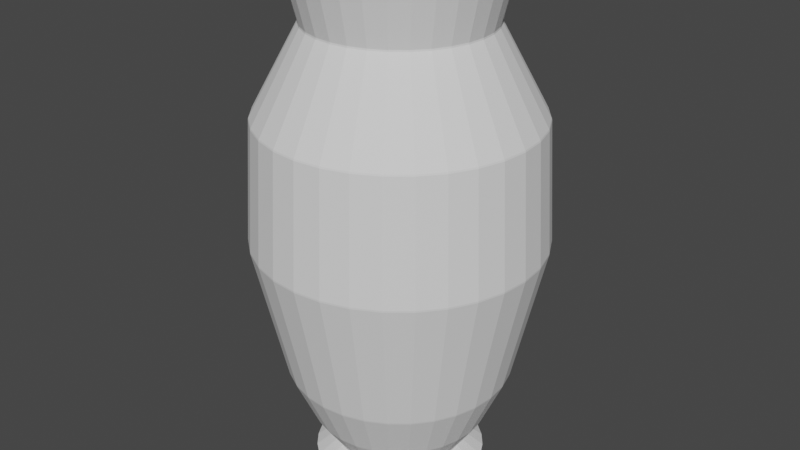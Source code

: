 # Source: Vase1.blend  (saved by Blender 2.83.19; exported with 4.5.12 LTS)
import bpy
from mathutils import Matrix  # noqa: F401  (used for matrix-valued properties, if any)

bpy.ops.wm.read_factory_settings(use_empty=True)
scene = bpy.context.scene
scene.name = 'Scene'

# ---- collections
col_collection = bpy.data.collections.new('Collection'); scene.collection.children.link(col_collection)

# ---- world
world_world = bpy.data.worlds.new('World'); scene.world = world_world
world_world.use_nodes = True; world_world.node_tree.nodes.clear()
_N = world_world.node_tree.nodes; _L = world_world.node_tree.links
n0 = _N.new('ShaderNodeOutputWorld'); n0.name = 'World Output'; n0.location = (300, 300)
n1 = _N.new('ShaderNodeBackground'); n1.name = 'Background'; n1.location = (10, 300)
n1.inputs[0].default_value = (0.05088, 0.05088, 0.05088, 1.0)
_L.new(n1.outputs[0], n0.inputs[0])
n0.is_active_output = True
world_world.color = (0.05088, 0.05088, 0.05088)
world_world.use_sun_shadow = False
world_world.sun_shadow_jitter_overblur = 0.0

# ---- meshes
me_circle = bpy.data.meshes.new('Circle')
me_circle.from_pydata([(-6.32e-08, 0.4728, 2.6), (-0.09224, 0.4637, 2.6), (-0.1809, 0.4368, 2.6), (-0.2627, 0.3931, 2.6), (-0.3343, 0.3343, 2.6), (-0.3931, 0.2627, 2.6), (-0.4368, 0.1809, 2.6), (-0.4637, 0.09224, 2.6), (-0.4728, 1.857e-07, 2.6), (-0.4637, -0.09224, 2.6), (-0.4368, -0.1809, 2.6), (-0.3931, -0.2627, 2.6), (-0.3343, -0.3343, 2.6), (-0.2627, -0.3931, 2.6), (-0.1809, -0.4368, 2.6), (-0.09224, -0.4637, 2.6), (9.086e-08, -0.4728, 2.6), (0.09224, -0.4637, 2.6), (0.1809, -0.4368, 2.6), (0.2627, -0.3931, 2.6), (0.3343, -0.3343, 2.6), (0.3931, -0.2627, 2.6), (0.4368, -0.1809, 2.6), (0.4637, -0.09224, 2.6), (0.4728, 6.066e-07, 2.6), (0.4637, 0.09224, 2.6), (0.4368, 0.1809, 2.6), (0.3931, 0.2627, 2.6), (0.3343, 0.3343, 2.6), (0.2627, 0.3931, 2.6), (0.1809, 0.4368, 2.6), (0.09224, 0.4637, 2.6), (-3.08e-08, 0.7352, 2.1), (-0.1434, 0.721, 2.1), (-0.2813, 0.6792, 2.1), (-0.4084, 0.6113, 2.1), (-0.5198, 0.5198, 2.1), (-0.6113, 0.4084, 2.1), (-0.6792, 0.2813, 2.1), (-0.721, 0.1434, 2.1), (-0.7352, 1.302e-07, 2.1), (-0.721, -0.1434, 2.1), (-0.6792, -0.2813, 2.1), (-0.6113, -0.4084, 2.1), (-0.5198, -0.5198, 2.1), (-0.4084, -0.6113, 2.1), (-0.2813, -0.6792, 2.1), (-0.1434, -0.721, 2.1), (2.009e-07, -0.7352, 2.1), (0.1434, -0.721, 2.1), (0.2813, -0.6792, 2.1), (0.4084, -0.6113, 2.1), (0.5198, -0.5198, 2.1), (0.6113, -0.4084, 2.1), (0.6792, -0.2813, 2.1), (0.721, -0.1434, 2.1), (0.7352, 7.845e-07, 2.1), (0.721, 0.1434, 2.1), (0.6792, 0.2813, 2.1), (0.6113, 0.4084, 2.1), (0.5198, 0.5198, 2.1), (0.4084, 0.6113, 2.1), (0.2813, 0.6792, 2.1), (0.1434, 0.721, 2.1), (-2.457e-08, 0.776, 1.4), (-0.1514, 0.7611, 1.4), (-0.297, 0.7169, 1.4), (-0.4311, 0.6452, 1.4), (-0.5487, 0.5487, 1.4), (-0.6452, 0.4311, 1.4), (-0.7169, 0.297, 1.4), (-0.7611, 0.1514, 1.4), (-0.776, 1.222e-07, 1.4), (-0.7611, -0.1514, 1.4), (-0.7169, -0.297, 1.4), (-0.6452, -0.4311, 1.4), (-0.5487, -0.5487, 1.4), (-0.4311, -0.6452, 1.4), (-0.297, -0.7169, 1.4), (-0.1514, -0.7611, 1.4), (2.2e-07, -0.776, 1.4), (0.1514, -0.7611, 1.4), (0.297, -0.7169, 1.4), (0.4311, -0.6452, 1.4), (0.5487, -0.5487, 1.4), (0.6452, -0.4311, 1.4), (0.7169, -0.297, 1.4), (0.7611, -0.1514, 1.4), (0.776, 8.129e-07, 1.4), (0.7611, 0.1514, 1.4), (0.7169, 0.297, 1.4), (0.6452, 0.4311, 1.4), (0.5487, 0.5487, 1.4), (0.4311, 0.6452, 1.4), (0.297, 0.7169, 1.4), (0.1514, 0.7611, 1.4), (-3.922e-08, 0.6102, 0.6), (-0.119, 0.5984, 0.6), (-0.2335, 0.5637, 0.6), (-0.339, 0.5073, 0.6), (-0.4314, 0.4315, 0.6), (-0.5073, 0.339, 0.6), (-0.5637, 0.2335, 0.6), (-0.5984, 0.119, 0.6), (-0.6102, 1.598e-07, 0.6), (-0.5984, -0.119, 0.6), (-0.5637, -0.2335, 0.6), (-0.5073, -0.339, 0.6), (-0.4314, -0.4314, 0.6), (-0.339, -0.5073, 0.6), (-0.2335, -0.5637, 0.6), (-0.119, -0.5984, 0.6), (1.531e-07, -0.6102, 0.6), (0.119, -0.5984, 0.6), (0.2335, -0.5637, 0.6), (0.339, -0.5073, 0.6), (0.4315, -0.4314, 0.6), (0.5073, -0.339, 0.6), (0.5637, -0.2335, 0.6), (0.5984, -0.119, 0.6), (0.6102, 7.029e-07, 0.6), (0.5984, 0.119, 0.6), (0.5637, 0.2335, 0.6), (0.5073, 0.339, 0.6), (0.4314, 0.4315, 0.6), (0.339, 0.5073, 0.6), (0.2335, 0.5637, 0.6), (0.119, 0.5984, 0.6), (-5.069e-08, 0.4825, 0.3), (-0.09413, 0.4732, 0.3), (-0.1846, 0.4458, 0.3), (-0.2681, 0.4012, 0.3), (-0.3412, 0.3412, 0.3), (-0.4012, 0.2681, 0.3), (-0.4458, 0.1846, 0.3), (-0.4732, 0.09413, 0.3), (-0.4825, 1.856e-07, 0.3), (-0.4732, -0.09413, 0.3), (-0.4458, -0.1846, 0.3), (-0.4012, -0.2681, 0.3), (-0.3412, -0.3412, 0.3), (-0.2681, -0.4012, 0.3), (-0.1846, -0.4458, 0.3), (-0.09413, -0.4732, 0.3), (1.014e-07, -0.4825, 0.3), (0.09413, -0.4732, 0.3), (0.1846, -0.4458, 0.3), (0.2681, -0.4012, 0.3), (0.3412, -0.3412, 0.3), (0.4012, -0.2681, 0.3), (0.4458, -0.1846, 0.3), (0.4732, -0.09413, 0.3), (0.4825, 6.15e-07, 0.3), (0.4732, 0.09413, 0.3), (0.4458, 0.1846, 0.3), (0.4012, 0.2681, 0.3), (0.3412, 0.3412, 0.3), (0.2681, 0.4012, 0.3), (0.1846, 0.4458, 0.3), (0.09413, 0.4732, 0.3), (-8.941e-08, 2.906e-07, 0.1), (-1.134e-07, 2.98e-07, 0.0), (-5.991e-08, 0.495, 0.0), (-5.979e-08, 0.4961, 0.003133), (-0.09678, 0.4866, 0.003133), (-0.09657, 0.4855, 0.0), (-0.1898, 0.4583, 0.003133), (-0.1894, 0.4573, 0.0), (-0.2756, 0.4125, 0.003133), (-0.275, 0.4116, 0.0), (-0.3508, 0.3508, 0.003133), (-0.35, 0.35, 0.0), (-0.4125, 0.2756, 0.003133), (-0.4116, 0.275, 0.0), (-0.4583, 0.1898, 0.003133), (-0.4573, 0.1894, 0.0), (-0.4866, 0.09678, 0.003133), (-0.4855, 0.09657, 0.0), (-0.4961, 1.813e-07, 0.003133), (-0.495, 1.814e-07, 0.0), (-0.4866, -0.09678, 0.003133), (-0.4855, -0.09656, 0.0), (-0.4583, -0.1898, 0.003133), (-0.4573, -0.1894, 0.0), (-0.4125, -0.2756, 0.003133), (-0.4116, -0.275, 0.0), (-0.3508, -0.3508, 0.003133), (-0.35, -0.35, 0.0), (-0.2756, -0.4125, 0.003133), (-0.275, -0.4116, 0.0), (-0.1898, -0.4583, 0.003133), (-0.1894, -0.4573, 0.0), (-0.09678, -0.4866, 0.003133), (-0.09656, -0.4855, 0.0), (1.018e-07, -0.4961, 0.003133), (1.014e-07, -0.495, 0.0), (0.09678, -0.4866, 0.003133), (0.09657, -0.4855, 0.0), (0.1898, -0.4583, 0.003133), (0.1894, -0.4573, 0.0), (0.2756, -0.4125, 0.003133), (0.275, -0.4116, 0.0), (0.3508, -0.3508, 0.003133), (0.35, -0.35, 0.0), (0.4125, -0.2756, 0.003133), (0.4116, -0.275, 0.0), (0.4583, -0.1898, 0.003133), (0.4573, -0.1894, 0.0), (0.4866, -0.09678, 0.003133), (0.4855, -0.09656, 0.0), (0.4961, 6.229e-07, 0.003133), (0.495, 6.22e-07, 0.0), (0.4866, 0.09678, 0.003133), (0.4855, 0.09657, 0.0), (0.4583, 0.1898, 0.003133), (0.4573, 0.1894, 0.0), (0.4125, 0.2756, 0.003133), (0.4116, 0.275, 0.0), (0.3508, 0.3508, 0.003133), (0.35, 0.35, 0.0), (0.2756, 0.4125, 0.003133), (0.275, 0.4116, 0.0), (0.1898, 0.4583, 0.003133), (0.1894, 0.4573, 0.0), (0.09678, 0.4866, 0.003133), (0.09656, 0.4855, 0.0), (-7.245e-08, 0.3789, 0.09687), (-7.264e-08, 0.3778, 0.1041), (-0.07371, 0.3706, 0.1041), (-0.07392, 0.3716, 0.09687), (-0.1446, 0.3491, 0.1041), (-0.145, 0.3501, 0.09687), (-0.2099, 0.3141, 0.1041), (-0.2105, 0.3151, 0.09687), (-0.2672, 0.2672, 0.1041), (-0.2679, 0.2679, 0.09687), (-0.3141, 0.2099, 0.1041), (-0.3151, 0.2105, 0.09687), (-0.3491, 0.1446, 0.1041), (-0.3501, 0.145, 0.09687), (-0.3706, 0.07371, 0.1041), (-0.3716, 0.07392, 0.09687), (-0.3778, 2.13e-07, 0.1041), (-0.3789, 2.126e-07, 0.09687), (-0.3706, -0.07371, 0.1041), (-0.3716, -0.07392, 0.09687), (-0.3491, -0.1446, 0.1041), (-0.3501, -0.145, 0.09687), (-0.3141, -0.2099, 0.1041), (-0.3151, -0.2105, 0.09687), (-0.2672, -0.2672, 0.1041), (-0.2679, -0.2679, 0.09687), (-0.2099, -0.3141, 0.1041), (-0.2105, -0.3151, 0.09687), (-0.1446, -0.3491, 0.1041), (-0.145, -0.3501, 0.09687), (-0.07371, -0.3706, 0.1041), (-0.07392, -0.3716, 0.09687), (5.046e-08, -0.3778, 0.1041), (5.101e-08, -0.3789, 0.09687), (0.07371, -0.3706, 0.1041), (0.07392, -0.3716, 0.09687), (0.1446, -0.3491, 0.1041), (0.145, -0.3501, 0.09687), (0.2099, -0.3141, 0.1041), (0.2105, -0.3151, 0.09687), (0.2672, -0.2672, 0.1041), (0.2679, -0.2679, 0.09687), (0.3141, -0.2099, 0.1041), (0.3151, -0.2105, 0.09687), (0.3491, -0.1446, 0.1041), (0.3501, -0.145, 0.09687), (0.3706, -0.07371, 0.1041), (0.3716, -0.07392, 0.09687), (0.3778, 5.493e-07, 0.1041), (0.3789, 5.499e-07, 0.09687), (0.3706, 0.07371, 0.1041), (0.3716, 0.07392, 0.09687), (0.3491, 0.1446, 0.1041), (0.3501, 0.145, 0.09687), (0.3141, 0.2099, 0.1041), (0.3151, 0.2105, 0.09687), (0.2672, 0.2672, 0.1041), (0.2679, 0.2679, 0.09687), (0.2099, 0.3141, 0.1041), (0.2105, 0.3151, 0.09687), (0.1446, 0.3491, 0.1041), (0.145, 0.3501, 0.09687), (0.07371, 0.3706, 0.1041), (0.07392, 0.3716, 0.09687), (-6.187e-08, 0.5082, 0.2959), (-6.142e-08, 0.5131, 0.3046), (-0.1001, 0.5032, 0.3046), (-0.09915, 0.4985, 0.2959), (-0.1963, 0.474, 0.3046), (-0.1945, 0.4695, 0.2959), (-0.2851, 0.4266, 0.3046), (-0.2824, 0.4226, 0.2959), (-0.3628, 0.3628, 0.3046), (-0.3594, 0.3594, 0.2959), (-0.4266, 0.2851, 0.3046), (-0.4226, 0.2824, 0.2959), (-0.474, 0.1963, 0.3046), (-0.4695, 0.1945, 0.2959), (-0.5032, 0.1001, 0.3046), (-0.4985, 0.09915, 0.2959), (-0.5131, 1.805e-07, 0.3046), (-0.5082, 1.817e-07, 0.2959), (-0.5032, -0.1001, 0.3046), (-0.4985, -0.09915, 0.2959), (-0.474, -0.1963, 0.3046), (-0.4695, -0.1945, 0.2959), (-0.4266, -0.2851, 0.3046), (-0.4226, -0.2824, 0.2959), (-0.3628, -0.3628, 0.3046), (-0.3594, -0.3594, 0.2959), (-0.2851, -0.4266, 0.3046), (-0.2824, -0.4226, 0.2959), (-0.1963, -0.474, 0.3046), (-0.1945, -0.4695, 0.2959), (-0.1001, -0.5032, 0.3046), (-0.09915, -0.4985, 0.2959), (1.058e-07, -0.5131, 0.3046), (1.037e-07, -0.5082, 0.2959), (0.1001, -0.5032, 0.3046), (0.09915, -0.4985, 0.2959), (0.1963, -0.474, 0.3046), (0.1945, -0.4695, 0.2959), (0.2851, -0.4266, 0.3046), (0.2824, -0.4226, 0.2959), (0.3628, -0.3628, 0.3046), (0.3594, -0.3594, 0.2959), (0.4266, -0.2851, 0.3046), (0.4226, -0.2824, 0.2959), (0.474, -0.1963, 0.3046), (0.4695, -0.1945, 0.2959), (0.5032, -0.1001, 0.3046), (0.4985, -0.09915, 0.2959), (0.5131, 6.372e-07, 0.3046), (0.5082, 6.341e-07, 0.2959), (0.5032, 0.1001, 0.3046), (0.4985, 0.09915, 0.2959), (0.474, 0.1963, 0.3046), (0.4695, 0.1945, 0.2959), (0.4266, 0.2851, 0.3046), (0.4226, 0.2824, 0.2959), (0.3628, 0.3628, 0.3046), (0.3594, 0.3594, 0.2959), (0.2851, 0.4266, 0.3046), (0.2824, 0.4226, 0.2959), (0.1963, 0.474, 0.3046), (0.1945, 0.4695, 0.2959), (0.1001, 0.5032, 0.3046), (0.09915, 0.4985, 0.2959), (-4.757e-08, 0.6429, 0.5954), (-4.724e-08, 0.6461, 0.6049), (-0.126, 0.6336, 0.6049), (-0.1254, 0.6306, 0.5954), (-0.2472, 0.5969, 0.6049), (-0.246, 0.594, 0.5954), (-0.3589, 0.5372, 0.6049), (-0.3572, 0.5346, 0.5954), (-0.4568, 0.4568, 0.6049), (-0.4546, 0.4546, 0.5954), (-0.5372, 0.3589, 0.6049), (-0.5346, 0.3572, 0.5954), (-0.5969, 0.2472, 0.6049), (-0.594, 0.246, 0.5954), (-0.6336, 0.126, 0.6049), (-0.6306, 0.1254, 0.5954), (-0.6461, 1.452e-07, 0.6049), (-0.6429, 1.46e-07, 0.5954), (-0.6336, -0.126, 0.6049), (-0.6306, -0.1254, 0.5954), (-0.5969, -0.2472, 0.6049), (-0.594, -0.246, 0.5954), (-0.5372, -0.3589, 0.6049), (-0.5346, -0.3572, 0.5954), (-0.4568, -0.4568, 0.6049), (-0.4546, -0.4546, 0.5954), (-0.3589, -0.5372, 0.6049), (-0.3572, -0.5346, 0.5954), (-0.2472, -0.5969, 0.6049), (-0.246, -0.594, 0.5954), (-0.126, -0.6336, 0.6049), (-0.1254, -0.6306, 0.5954), (1.633e-07, -0.646, 0.6049), (1.619e-07, -0.6429, 0.5954), (0.126, -0.6336, 0.6049), (0.1254, -0.6306, 0.5954), (0.2472, -0.5969, 0.6049), (0.246, -0.594, 0.5954), (0.3589, -0.5372, 0.6049), (0.3572, -0.5346, 0.5954), (0.4568, -0.4568, 0.6049), (0.4546, -0.4546, 0.5954), (0.5372, -0.3589, 0.6049), (0.5346, -0.3572, 0.5954), (0.5969, -0.2472, 0.6049), (0.594, -0.246, 0.5954), (0.6336, -0.126, 0.6049), (0.6306, -0.1254, 0.5954), (0.6461, 7.203e-07, 0.6049), (0.6429, 7.183e-07, 0.5954), (0.6336, 0.126, 0.6049), (0.6306, 0.1254, 0.5954), (0.5969, 0.2472, 0.6049), (0.594, 0.246, 0.5954), (0.5372, 0.3589, 0.6049), (0.5346, 0.3572, 0.5954), (0.4568, 0.4568, 0.6049), (0.4546, 0.4546, 0.5954), (0.3589, 0.5372, 0.6049), (0.3572, 0.5346, 0.5954), (0.2472, 0.5969, 0.6049), (0.246, 0.594, 0.5954), (0.126, 0.6336, 0.6049), (0.1254, 0.6306, 0.5954), (-3.029e-08, 0.8222, 1.395), (-3.022e-08, 0.8229, 1.405), (-0.1605, 0.8071, 1.405), (-0.1604, 0.8064, 1.395), (-0.3149, 0.7603, 1.405), (-0.3146, 0.7596, 1.395), (-0.4572, 0.6843, 1.405), (-0.4568, 0.6836, 1.395), (-0.5819, 0.5819, 1.405), (-0.5814, 0.5814, 1.395), (-0.6843, 0.4572, 1.405), (-0.6836, 0.4568, 1.395), (-0.7603, 0.3149, 1.405), (-0.7596, 0.3146, 1.395), (-0.8071, 0.1605, 1.405), (-0.8064, 0.1604, 1.395), (-0.8229, 1.044e-07, 1.405), (-0.8222, 1.046e-07, 1.395), (-0.8071, -0.1605, 1.405), (-0.8064, -0.1604, 1.395), (-0.7603, -0.3149, 1.405), (-0.7596, -0.3146, 1.395), (-0.6843, -0.4572, 1.405), (-0.6836, -0.4568, 1.395), (-0.5819, -0.5819, 1.405), (-0.5814, -0.5814, 1.395), (-0.4572, -0.6843, 1.405), (-0.4568, -0.6836, 1.395), (-0.3149, -0.7603, 1.405), (-0.3146, -0.7596, 1.395), (-0.1605, -0.8071, 1.405), (-0.1604, -0.8064, 1.395), (2.379e-07, -0.8229, 1.405), (2.376e-07, -0.8222, 1.395), (0.1605, -0.8071, 1.405), (0.1604, -0.8064, 1.395), (0.3149, -0.7603, 1.405), (0.3146, -0.7596, 1.395), (0.4572, -0.6843, 1.405), (0.4568, -0.6836, 1.395), (0.5819, -0.5819, 1.405), (0.5814, -0.5814, 1.395), (0.6843, -0.4572, 1.405), (0.6836, -0.4568, 1.395), (0.7603, -0.3149, 1.405), (0.7596, -0.3146, 1.395), (0.8071, -0.1605, 1.405), (0.8064, -0.1604, 1.395), (0.8229, 8.369e-07, 1.405), (0.8222, 8.364e-07, 1.395), (0.8071, 0.1605, 1.405), (0.8064, 0.1604, 1.395), (0.7603, 0.3149, 1.405), (0.7596, 0.3146, 1.395), (0.6843, 0.4572, 1.405), (0.6836, 0.4568, 1.395), (0.5819, 0.5819, 1.405), (0.5814, 0.5814, 1.395), (0.4572, 0.6843, 1.405), (0.4568, 0.6836, 1.395), (0.3149, 0.7603, 1.405), (0.3146, 0.7596, 1.395), (0.1605, 0.8071, 1.405), (0.1604, 0.8064, 1.395), (-3.483e-08, 0.7814, 2.095), (-3.512e-08, 0.7787, 2.104), (-0.1519, 0.7637, 2.104), (-0.1524, 0.7664, 2.095), (-0.298, 0.7194, 2.104), (-0.299, 0.7219, 2.095), (-0.4326, 0.6475, 2.104), (-0.4341, 0.6497, 2.095), (-0.5506, 0.5506, 2.104), (-0.5525, 0.5525, 2.095), (-0.6475, 0.4326, 2.104), (-0.6497, 0.4341, 2.095), (-0.7194, 0.298, 2.104), (-0.7219, 0.299, 2.095), (-0.7637, 0.1519, 2.104), (-0.7664, 0.1524, 2.095), (-0.7787, 1.157e-07, 2.104), (-0.7814, 1.15e-07, 2.095), (-0.7637, -0.1519, 2.104), (-0.7664, -0.1524, 2.095), (-0.7194, -0.298, 2.104), (-0.7219, -0.299, 2.095), (-0.6475, -0.4326, 2.104), (-0.6497, -0.4341, 2.095), (-0.5506, -0.5506, 2.104), (-0.5525, -0.5525, 2.095), (-0.4326, -0.6475, 2.104), (-0.4341, -0.6497, 2.095), (-0.298, -0.7194, 2.104), (-0.299, -0.7219, 2.095), (-0.1519, -0.7637, 2.104), (-0.1524, -0.7664, 2.095), (2.186e-07, -0.7787, 2.104), (2.198e-07, -0.7814, 2.095), (0.1519, -0.7637, 2.104), (0.1524, -0.7664, 2.095), (0.298, -0.7194, 2.104), (0.299, -0.7219, 2.095), (0.4326, -0.6475, 2.104), (0.4341, -0.6497, 2.095), (0.5506, -0.5506, 2.104), (0.5525, -0.5525, 2.095), (0.6475, -0.4326, 2.104), (0.6497, -0.4341, 2.095), (0.7194, -0.298, 2.104), (0.7219, -0.299, 2.095), (0.7637, -0.1519, 2.104), (0.7664, -0.1524, 2.095), (0.7787, 8.088e-07, 2.104), (0.7814, 8.105e-07, 2.095), (0.7637, 0.1519, 2.104), (0.7664, 0.1524, 2.095), (0.7194, 0.298, 2.104), (0.7219, 0.299, 2.095), (0.6475, 0.4326, 2.104), (0.6497, 0.4341, 2.095), (0.5506, 0.5506, 2.104), (0.5525, 0.5525, 2.095), (0.4326, 0.6475, 2.104), (0.4341, 0.6497, 2.095), (0.298, 0.7194, 2.104), (0.299, 0.7219, 2.095), (0.1519, 0.7637, 2.104), (0.1524, 0.7664, 2.095), (-6.343e-08, 0.5121, 2.596), (-6.349e-08, 0.5109, 2.605), (-0.09968, 0.5011, 2.605), (-0.09991, 0.5023, 2.596), (-0.1955, 0.472, 2.605), (-0.196, 0.4731, 2.596), (-0.2839, 0.4248, 2.605), (-0.2845, 0.4258, 2.596), (-0.3613, 0.3613, 2.605), (-0.3621, 0.3621, 2.596), (-0.4248, 0.2839, 2.605), (-0.4258, 0.2845, 2.596), (-0.472, 0.1955, 2.605), (-0.4731, 0.196, 2.596), (-0.5011, 0.09968, 2.605), (-0.5023, 0.09991, 2.596), (-0.5109, 1.777e-07, 2.605), (-0.5121, 1.774e-07, 2.596), (-0.5011, -0.09968, 2.605), (-0.5023, -0.09991, 2.596), (-0.472, -0.1955, 2.605), (-0.4731, -0.196, 2.596), (-0.4248, -0.2839, 2.605), (-0.4258, -0.2845, 2.596), (-0.3613, -0.3613, 2.605), (-0.3621, -0.3621, 2.596), (-0.2839, -0.4248, 2.605), (-0.2845, -0.4258, 2.596), (-0.1955, -0.472, 2.605), (-0.196, -0.4731, 2.596), (-0.09968, -0.5011, 2.605), (-0.09991, -0.5023, 2.596), (1.03e-07, -0.5109, 2.605), (1.034e-07, -0.5121, 2.596), (0.09968, -0.5011, 2.605), (0.09991, -0.5023, 2.596), (0.1955, -0.472, 2.605), (0.196, -0.4731, 2.596), (0.2839, -0.4248, 2.605), (0.2845, -0.4258, 2.596), (0.3613, -0.3613, 2.605), (0.3621, -0.3621, 2.596), (0.4248, -0.2839, 2.605), (0.4258, -0.2845, 2.596), (0.472, -0.1955, 2.605), (0.4731, -0.196, 2.596), (0.5011, -0.09968, 2.605), (0.5023, -0.09991, 2.596), (0.5109, 6.325e-07, 2.605), (0.5121, 6.333e-07, 2.596), (0.5011, 0.09968, 2.605), (0.5023, 0.09991, 2.596), (0.472, 0.1955, 2.605), (0.4731, 0.196, 2.596), (0.4248, 0.2839, 2.605), (0.4258, 0.2845, 2.596), (0.3613, 0.3613, 2.605), (0.3621, 0.3621, 2.596), (0.2839, 0.4248, 2.605), (0.2845, 0.4258, 2.596), (0.1955, 0.472, 2.605), (0.196, 0.4731, 2.596), (0.09968, 0.5011, 2.605), (0.09991, 0.5023, 2.596), (-5.206e-08, 0.5825, 2.895), (-5.245e-08, 0.5787, 2.9), (-0.1129, 0.5676, 2.9), (-0.1136, 0.5713, 2.895), (-0.2215, 0.5346, 2.9), (-0.2229, 0.5382, 2.895), (-0.3215, 0.4812, 2.9), (-0.3236, 0.4844, 2.895), (-0.4092, 0.4092, 2.9), (-0.4119, 0.4119, 2.895), (-0.4812, 0.3215, 2.9), (-0.4844, 0.3236, 2.895), (-0.5346, 0.2215, 2.9), (-0.5382, 0.2229, 2.895), (-0.5676, 0.1129, 2.9), (-0.5713, 0.1136, 2.895), (-0.5787, 1.619e-07, 2.9), (-0.5825, 1.611e-07, 2.895), (-0.5676, -0.1129, 2.9), (-0.5713, -0.1136, 2.895), (-0.5346, -0.2215, 2.9), (-0.5382, -0.2229, 2.895), (-0.4812, -0.3215, 2.9), (-0.4844, -0.3236, 2.895), (-0.4092, -0.4092, 2.9), (-0.4119, -0.4119, 2.895), (-0.3215, -0.4812, 2.9), (-0.3236, -0.4844, 2.895), (-0.2215, -0.5346, 2.9), (-0.2229, -0.5382, 2.895), (-0.1129, -0.5676, 2.9), (-0.1136, -0.5713, 2.895), (1.361e-07, -0.5787, 2.9), (1.377e-07, -0.5825, 2.895), (0.1129, -0.5676, 2.9), (0.1136, -0.5713, 2.895), (0.2215, -0.5346, 2.9), (0.2229, -0.5382, 2.895), (0.3215, -0.4812, 2.9), (0.3236, -0.4844, 2.895), (0.4092, -0.4092, 2.9), (0.4119, -0.4119, 2.895), (0.4812, -0.3215, 2.9), (0.4844, -0.3236, 2.895), (0.5347, -0.2215, 2.9), (0.5382, -0.2229, 2.895), (0.5676, -0.1129, 2.9), (0.5713, -0.1136, 2.895), (0.5787, 6.77e-07, 2.9), (0.5825, 6.796e-07, 2.895), (0.5676, 0.1129, 2.9), (0.5713, 0.1136, 2.895), (0.5346, 0.2215, 2.9), (0.5382, 0.2229, 2.895), (0.4812, 0.3215, 2.9), (0.4844, 0.3236, 2.895), (0.4092, 0.4092, 2.9), (0.4119, 0.4119, 2.895), (0.3215, 0.4812, 2.9), (0.3236, 0.4844, 2.895), (0.2215, 0.5347, 2.9), (0.2229, 0.5382, 2.895), (0.1129, 0.5676, 2.9), (0.1136, 0.5713, 2.895), (-5.798e-08, 0.5304, 2.9), (-5.863e-08, 0.5245, 2.895), (-0.1023, 0.5144, 2.895), (-0.1035, 0.5202, 2.9), (-0.2007, 0.4846, 2.895), (-0.203, 0.49, 2.9), (-0.2914, 0.4361, 2.895), (-0.2947, 0.441, 2.9), (-0.3709, 0.3709, 2.895), (-0.375, 0.375, 2.9), (-0.4361, 0.2914, 2.895), (-0.441, 0.2947, 2.9), (-0.4846, 0.2007, 2.895), (-0.49, 0.203, 2.9), (-0.5144, 0.1023, 2.895), (-0.5202, 0.1035, 2.9), (-0.5245, 1.735e-07, 2.895), (-0.5304, 1.722e-07, 2.9), (-0.5144, -0.1023, 2.895), (-0.5202, -0.1035, 2.9), (-0.4846, -0.2007, 2.895), (-0.49, -0.203, 2.9), (-0.4361, -0.2914, 2.895), (-0.441, -0.2947, 2.9), (-0.3709, -0.3709, 2.895), (-0.375, -0.375, 2.9), (-0.2914, -0.4361, 2.895), (-0.2947, -0.441, 2.9), (-0.2007, -0.4846, 2.895), (-0.203, -0.49, 2.9), (-0.1023, -0.5144, 2.895), (-0.1035, -0.5202, 2.9), (1.123e-07, -0.5245, 2.895), (1.148e-07, -0.5304, 2.9), (0.1023, -0.5144, 2.895), (0.1035, -0.5202, 2.9), (0.2007, -0.4846, 2.895), (0.203, -0.49, 2.9), (0.2914, -0.4361, 2.895), (0.2947, -0.441, 2.9), (0.3709, -0.3709, 2.895), (0.375, -0.375, 2.9), (0.4361, -0.2914, 2.895), (0.441, -0.2947, 2.9), (0.4846, -0.2007, 2.895), (0.49, -0.203, 2.9), (0.5144, -0.1023, 2.895), (0.5202, -0.1035, 2.9), (0.5245, 6.403e-07, 2.895), (0.5304, 6.443e-07, 2.9), (0.5144, 0.1023, 2.895), (0.5202, 0.1035, 2.9), (0.4846, 0.2007, 2.895), (0.49, 0.203, 2.9), (0.4361, 0.2914, 2.895), (0.441, 0.2947, 2.9), (0.3709, 0.3709, 2.895), (0.375, 0.375, 2.9), (0.2914, 0.4361, 2.895), (0.2947, 0.441, 2.9), (0.2007, 0.4846, 2.895), (0.203, 0.49, 2.9), (0.1023, 0.5144, 2.895), (0.1035, 0.5202, 2.9)], [], [(195, 197, 161), (169, 171, 161), (223, 225, 161), (197, 199, 161), (171, 173, 161), (228, 227, 290, 293), (199, 201, 161), (173, 175, 161), (164, 163, 226, 229), (201, 203, 161), (175, 177, 161), (203, 205, 161), (177, 179, 161), (205, 207, 161), (179, 181, 161), (207, 209, 161), (181, 183, 161), (209, 211, 161), (183, 185, 161), (211, 213, 161), (185, 187, 161), (213, 215, 161), (187, 189, 161), (215, 217, 161), (189, 191, 161), (217, 219, 161), (191, 193, 161), (225, 162, 161), (219, 221, 161), (193, 195, 161), (167, 169, 161), (221, 223, 161), (276, 274, 339, 341), (250, 248, 313, 315), (278, 276, 341, 343), (252, 250, 315, 317), (280, 278, 343, 345), (254, 252, 317, 319), (282, 280, 345, 347), (256, 254, 319, 321), (227, 288, 353, 290), (284, 282, 347, 349), (258, 256, 321, 323), (232, 230, 295, 297), (286, 284, 349, 351), (260, 258, 323, 325), (234, 232, 297, 299), (288, 286, 351, 353), (262, 260, 325, 327), (236, 234, 299, 301), (292, 291, 354, 357), (264, 262, 327, 329), (238, 236, 301, 303), (230, 228, 293, 295), (266, 264, 329, 331), (240, 238, 303, 305), (268, 266, 331, 333), (242, 240, 305, 307), (270, 268, 333, 335), (244, 242, 307, 309), (272, 270, 335, 337), (246, 244, 309, 311), (274, 272, 337, 339), (248, 246, 311, 313), (346, 344, 409, 411), (320, 318, 383, 385), (291, 352, 417, 354), (348, 346, 411, 413), (322, 320, 385, 387), (296, 294, 359, 361), (350, 348, 413, 415), (324, 322, 387, 389), (298, 296, 361, 363), (352, 350, 415, 417), (326, 324, 389, 391), (300, 298, 363, 365), (356, 355, 418, 421), (328, 326, 391, 393), (302, 300, 365, 367), (294, 292, 357, 359), (330, 328, 393, 395), (304, 302, 367, 369), (332, 330, 395, 397), (306, 304, 369, 371), (334, 332, 397, 399), (308, 306, 371, 373), (336, 334, 399, 401), (310, 308, 373, 375), (338, 336, 401, 403), (312, 310, 375, 377), (340, 338, 403, 405), (314, 312, 377, 379), (342, 340, 405, 407), (316, 314, 379, 381), (344, 342, 407, 409), (318, 316, 381, 383), (416, 414, 479, 481), (390, 388, 453, 455), (364, 362, 427, 429), (420, 419, 482, 485), (392, 390, 455, 457), (366, 364, 429, 431), (358, 356, 421, 423), (394, 392, 457, 459), (368, 366, 431, 433), (396, 394, 459, 461), (370, 368, 433, 435), (398, 396, 461, 463), (372, 370, 435, 437), (400, 398, 463, 465), (374, 372, 437, 439), (402, 400, 465, 467), (376, 374, 439, 441), (404, 402, 467, 469), (378, 376, 441, 443), (406, 404, 469, 471), (380, 378, 443, 445), (408, 406, 471, 473), (382, 380, 445, 447), (410, 408, 473, 475), (384, 382, 447, 449), (355, 416, 481, 418), (412, 410, 475, 477), (386, 384, 449, 451), (360, 358, 423, 425), (414, 412, 477, 479), (388, 386, 451, 453), (362, 360, 425, 427), (460, 458, 523, 525), (434, 432, 497, 499), (462, 460, 525, 527), (436, 434, 499, 501), (464, 462, 527, 529), (438, 436, 501, 503), (466, 464, 529, 531), (440, 438, 503, 505), (468, 466, 531, 533), (442, 440, 505, 507), (470, 468, 533, 535), (444, 442, 507, 509), (472, 470, 535, 537), (446, 444, 509, 511), (474, 472, 537, 539), (448, 446, 511, 513), (419, 480, 545, 482), (476, 474, 539, 541), (450, 448, 513, 515), (424, 422, 487, 489), (478, 476, 541, 543), (452, 450, 515, 517), (426, 424, 489, 491), (480, 478, 543, 545), (454, 452, 517, 519), (428, 426, 491, 493), (484, 483, 546, 549), (456, 454, 519, 521), (430, 428, 493, 495), (422, 420, 485, 487), (458, 456, 521, 523), (432, 430, 495, 497), (530, 528, 593, 595), (504, 502, 567, 569), (532, 530, 595, 597), (506, 504, 569, 571), (534, 532, 597, 599), (508, 506, 571, 573), (536, 534, 599, 601), (510, 508, 573, 575), (538, 536, 601, 603), (512, 510, 575, 577), (483, 544, 609, 546), (540, 538, 603, 605), (514, 512, 577, 579), (488, 486, 551, 553), (542, 540, 605, 607), (516, 514, 579, 581), (490, 488, 553, 555), (544, 542, 607, 609), (518, 516, 581, 583), (492, 490, 555, 557), (548, 547, 610, 613), (520, 518, 583, 585), (494, 492, 557, 559), (486, 484, 549, 551), (522, 520, 585, 587), (496, 494, 559, 561), (524, 522, 587, 589), (498, 496, 561, 563), (526, 524, 589, 591), (500, 498, 563, 565), (528, 526, 591, 593), (502, 500, 565, 567), (600, 598, 663, 665), (574, 572, 637, 639), (602, 600, 665, 667), (576, 574, 639, 641), (547, 608, 673, 610), (604, 602, 667, 669), (578, 576, 641, 643), (552, 550, 615, 617), (606, 604, 669, 671), (580, 578, 643, 645), (554, 552, 617, 619), (608, 606, 671, 673), (582, 580, 645, 647), (556, 554, 619, 621), (612, 611, 674, 677), (584, 582, 647, 649), (558, 556, 621, 623), (550, 548, 613, 615), (586, 584, 649, 651), (560, 558, 623, 625), (588, 586, 651, 653), (562, 560, 625, 627), (590, 588, 653, 655), (564, 562, 627, 629), (592, 590, 655, 657), (566, 564, 629, 631), (594, 592, 657, 659), (568, 566, 631, 633), (596, 594, 659, 661), (570, 568, 633, 635), (598, 596, 661, 663), (572, 570, 635, 637), (616, 614, 679, 681), (670, 668, 733, 735), (644, 642, 707, 709), (618, 616, 681, 683), (672, 670, 735, 737), (646, 644, 709, 711), (620, 618, 683, 685), (676, 675, 0, 1), (648, 646, 711, 713), (622, 620, 685, 687), (614, 612, 677, 679), (650, 648, 713, 715), (624, 622, 687, 689), (652, 650, 715, 717), (626, 624, 689, 691), (654, 652, 717, 719), (628, 626, 691, 693), (656, 654, 719, 721), (630, 628, 693, 695), (658, 656, 721, 723), (632, 630, 695, 697), (660, 658, 723, 725), (634, 632, 697, 699), (662, 660, 725, 727), (636, 634, 699, 701), (664, 662, 727, 729), (638, 636, 701, 703), (666, 664, 729, 731), (640, 638, 703, 705), (611, 672, 737, 674), (668, 666, 731, 733), (642, 640, 705, 707), (686, 684, 5, 6), (678, 676, 1, 2), (714, 712, 19, 20), (688, 686, 6, 7), (716, 714, 20, 21), (690, 688, 7, 8), (718, 716, 21, 22), (692, 690, 8, 9), (720, 718, 22, 23), (694, 692, 9, 10), (722, 720, 23, 24), (696, 694, 10, 11), (724, 722, 24, 25), (698, 696, 11, 12), (726, 724, 25, 26), (700, 698, 12, 13), (728, 726, 26, 27), (702, 700, 13, 14), (730, 728, 27, 28), (704, 702, 14, 15), (675, 736, 31, 0), (732, 730, 28, 29), (706, 704, 15, 16), (680, 678, 2, 3), (734, 732, 29, 30), (708, 706, 16, 17), (682, 680, 3, 4), (736, 734, 30, 31), (710, 708, 17, 18), (684, 682, 4, 5), (712, 710, 18, 19), (8, 7, 39, 40), (22, 21, 53, 54), (9, 8, 40, 41), (23, 22, 54, 55), (10, 9, 41, 42), (24, 23, 55, 56), (11, 10, 42, 43), (25, 24, 56, 57), (12, 11, 43, 44), (26, 25, 57, 58), (13, 12, 44, 45), (27, 26, 58, 59), (14, 13, 45, 46), (1, 0, 32, 33), (28, 27, 59, 60), (15, 14, 46, 47), (2, 1, 33, 34), (29, 28, 60, 61), (16, 15, 47, 48), (3, 2, 34, 35), (30, 29, 61, 62), (17, 16, 48, 49), (4, 3, 35, 36), (31, 30, 62, 63), (18, 17, 49, 50), (5, 4, 36, 37), (0, 31, 63, 32), (19, 18, 50, 51), (6, 5, 37, 38), (20, 19, 51, 52), (7, 6, 38, 39), (21, 20, 52, 53), (43, 42, 74, 75), (57, 56, 88, 89), (44, 43, 75, 76), (58, 57, 89, 90), (45, 44, 76, 77), (59, 58, 90, 91), (46, 45, 77, 78), (33, 32, 64, 65), (60, 59, 91, 92), (47, 46, 78, 79), (34, 33, 65, 66), (61, 60, 92, 93), (48, 47, 79, 80), (35, 34, 66, 67), (62, 61, 93, 94), (49, 48, 80, 81), (36, 35, 67, 68), (63, 62, 94, 95), (50, 49, 81, 82), (37, 36, 68, 69), (32, 63, 95, 64), (51, 50, 82, 83), (38, 37, 69, 70), (52, 51, 83, 84), (39, 38, 70, 71), (53, 52, 84, 85), (40, 39, 71, 72), (54, 53, 85, 86), (41, 40, 72, 73), (55, 54, 86, 87), (42, 41, 73, 74), (56, 55, 87, 88), (78, 77, 109, 110), (65, 64, 96, 97), (92, 91, 123, 124), (79, 78, 110, 111), (66, 65, 97, 98), (93, 92, 124, 125), (80, 79, 111, 112), (67, 66, 98, 99), (94, 93, 125, 126), (81, 80, 112, 113), (68, 67, 99, 100), (95, 94, 126, 127), (82, 81, 113, 114), (69, 68, 100, 101), (64, 95, 127, 96), (83, 82, 114, 115), (70, 69, 101, 102), (84, 83, 115, 116), (71, 70, 102, 103), (85, 84, 116, 117), (72, 71, 103, 104), (86, 85, 117, 118), (73, 72, 104, 105), (87, 86, 118, 119), (74, 73, 105, 106), (88, 87, 119, 120), (75, 74, 106, 107), (89, 88, 120, 121), (76, 75, 107, 108), (90, 89, 121, 122), (77, 76, 108, 109), (91, 90, 122, 123), (113, 112, 144, 145), (100, 99, 131, 132), (127, 126, 158, 159), (114, 113, 145, 146), (101, 100, 132, 133), (96, 127, 159, 128), (115, 114, 146, 147), (102, 101, 133, 134), (116, 115, 147, 148), (103, 102, 134, 135), (117, 116, 148, 149), (104, 103, 135, 136), (118, 117, 149, 150), (105, 104, 136, 137), (119, 118, 150, 151), (106, 105, 137, 138), (120, 119, 151, 152), (107, 106, 138, 139), (121, 120, 152, 153), (108, 107, 139, 140), (122, 121, 153, 154), (109, 108, 140, 141), (123, 122, 154, 155), (110, 109, 141, 142), (97, 96, 128, 129), (124, 123, 155, 156), (111, 110, 142, 143), (98, 97, 129, 130), (125, 124, 156, 157), (112, 111, 143, 144), (99, 98, 130, 131), (126, 125, 157, 158), (148, 147, 160), (135, 134, 160), (149, 148, 160), (136, 135, 160), (150, 149, 160), (137, 136, 160), (151, 150, 160), (138, 137, 160), (152, 151, 160), (139, 138, 160), (153, 152, 160), (140, 139, 160), (154, 153, 160), (141, 140, 160), (155, 154, 160), (142, 141, 160), (129, 128, 160), (156, 155, 160), (143, 142, 160), (130, 129, 160), (157, 156, 160), (144, 143, 160), (131, 130, 160), (158, 157, 160), (145, 144, 160), (132, 131, 160), (159, 158, 160), (146, 145, 160), (133, 132, 160), (128, 159, 160), (147, 146, 160), (134, 133, 160), (194, 192, 257, 259), (168, 166, 231, 233), (222, 220, 285, 287), (196, 194, 259, 261), (170, 168, 233, 235), (224, 222, 287, 289), (198, 196, 261, 263), (172, 170, 235, 237), (165, 167, 161), (200, 198, 263, 265), (174, 172, 237, 239), (202, 200, 265, 267), (176, 174, 239, 241), (204, 202, 267, 269), (178, 176, 241, 243), (206, 204, 269, 271), (180, 178, 243, 245), (208, 206, 271, 273), (182, 180, 245, 247), (210, 208, 273, 275), (184, 182, 247, 249), (212, 210, 275, 277), (186, 184, 249, 251), (214, 212, 277, 279), (188, 186, 251, 253), (216, 214, 279, 281), (190, 188, 253, 255), (163, 224, 289, 226), (218, 216, 281, 283), (192, 190, 255, 257), (166, 164, 229, 231), (220, 218, 283, 285), (165, 162, 163, 164), (167, 165, 164, 166), (169, 167, 166, 168), (171, 169, 168, 170), (173, 171, 170, 172), (175, 173, 172, 174), (177, 175, 174, 176), (179, 177, 176, 178), (181, 179, 178, 180), (183, 181, 180, 182), (185, 183, 182, 184), (187, 185, 184, 186), (189, 187, 186, 188), (191, 189, 188, 190), (193, 191, 190, 192), (195, 193, 192, 194), (197, 195, 194, 196), (199, 197, 196, 198), (201, 199, 198, 200), (203, 201, 200, 202), (205, 203, 202, 204), (207, 205, 204, 206), (209, 207, 206, 208), (211, 209, 208, 210), (213, 211, 210, 212), (215, 213, 212, 214), (217, 215, 214, 216), (219, 217, 216, 218), (221, 219, 218, 220), (223, 221, 220, 222), (225, 223, 222, 224), (162, 225, 224, 163), (229, 226, 227, 228), (231, 229, 228, 230), (233, 231, 230, 232), (235, 233, 232, 234), (237, 235, 234, 236), (239, 237, 236, 238), (241, 239, 238, 240), (243, 241, 240, 242), (245, 243, 242, 244), (247, 245, 244, 246), (249, 247, 246, 248), (251, 249, 248, 250), (253, 251, 250, 252), (255, 253, 252, 254), (257, 255, 254, 256), (259, 257, 256, 258), (261, 259, 258, 260), (263, 261, 260, 262), (265, 263, 262, 264), (267, 265, 264, 266), (269, 267, 266, 268), (271, 269, 268, 270), (273, 271, 270, 272), (275, 273, 272, 274), (277, 275, 274, 276), (279, 277, 276, 278), (281, 279, 278, 280), (283, 281, 280, 282), (285, 283, 282, 284), (287, 285, 284, 286), (289, 287, 286, 288), (226, 289, 288, 227), (293, 290, 291, 292), (295, 293, 292, 294), (297, 295, 294, 296), (299, 297, 296, 298), (301, 299, 298, 300), (303, 301, 300, 302), (305, 303, 302, 304), (307, 305, 304, 306), (309, 307, 306, 308), (311, 309, 308, 310), (313, 311, 310, 312), (315, 313, 312, 314), (317, 315, 314, 316), (319, 317, 316, 318), (321, 319, 318, 320), (323, 321, 320, 322), (325, 323, 322, 324), (327, 325, 324, 326), (329, 327, 326, 328), (331, 329, 328, 330), (333, 331, 330, 332), (335, 333, 332, 334), (337, 335, 334, 336), (339, 337, 336, 338), (341, 339, 338, 340), (343, 341, 340, 342), (345, 343, 342, 344), (347, 345, 344, 346), (349, 347, 346, 348), (351, 349, 348, 350), (353, 351, 350, 352), (290, 353, 352, 291), (357, 354, 355, 356), (359, 357, 356, 358), (361, 359, 358, 360), (363, 361, 360, 362), (365, 363, 362, 364), (367, 365, 364, 366), (369, 367, 366, 368), (371, 369, 368, 370), (373, 371, 370, 372), (375, 373, 372, 374), (377, 375, 374, 376), (379, 377, 376, 378), (381, 379, 378, 380), (383, 381, 380, 382), (385, 383, 382, 384), (387, 385, 384, 386), (389, 387, 386, 388), (391, 389, 388, 390), (393, 391, 390, 392), (395, 393, 392, 394), (397, 395, 394, 396), (399, 397, 396, 398), (401, 399, 398, 400), (403, 401, 400, 402), (405, 403, 402, 404), (407, 405, 404, 406), (409, 407, 406, 408), (411, 409, 408, 410), (413, 411, 410, 412), (415, 413, 412, 414), (417, 415, 414, 416), (354, 417, 416, 355), (421, 418, 419, 420), (423, 421, 420, 422), (425, 423, 422, 424), (427, 425, 424, 426), (429, 427, 426, 428), (431, 429, 428, 430), (433, 431, 430, 432), (435, 433, 432, 434), (437, 435, 434, 436), (439, 437, 436, 438), (441, 439, 438, 440), (443, 441, 440, 442), (445, 443, 442, 444), (447, 445, 444, 446), (449, 447, 446, 448), (451, 449, 448, 450), (453, 451, 450, 452), (455, 453, 452, 454), (457, 455, 454, 456), (459, 457, 456, 458), (461, 459, 458, 460), (463, 461, 460, 462), (465, 463, 462, 464), (467, 465, 464, 466), (469, 467, 466, 468), (471, 469, 468, 470), (473, 471, 470, 472), (475, 473, 472, 474), (477, 475, 474, 476), (479, 477, 476, 478), (481, 479, 478, 480), (418, 481, 480, 419), (485, 482, 483, 484), (487, 485, 484, 486), (489, 487, 486, 488), (491, 489, 488, 490), (493, 491, 490, 492), (495, 493, 492, 494), (497, 495, 494, 496), (499, 497, 496, 498), (501, 499, 498, 500), (503, 501, 500, 502), (505, 503, 502, 504), (507, 505, 504, 506), (509, 507, 506, 508), (511, 509, 508, 510), (513, 511, 510, 512), (515, 513, 512, 514), (517, 515, 514, 516), (519, 517, 516, 518), (521, 519, 518, 520), (523, 521, 520, 522), (525, 523, 522, 524), (527, 525, 524, 526), (529, 527, 526, 528), (531, 529, 528, 530), (533, 531, 530, 532), (535, 533, 532, 534), (537, 535, 534, 536), (539, 537, 536, 538), (541, 539, 538, 540), (543, 541, 540, 542), (545, 543, 542, 544), (482, 545, 544, 483), (549, 546, 547, 548), (551, 549, 548, 550), (553, 551, 550, 552), (555, 553, 552, 554), (557, 555, 554, 556), (559, 557, 556, 558), (561, 559, 558, 560), (563, 561, 560, 562), (565, 563, 562, 564), (567, 565, 564, 566), (569, 567, 566, 568), (571, 569, 568, 570), (573, 571, 570, 572), (575, 573, 572, 574), (577, 575, 574, 576), (579, 577, 576, 578), (581, 579, 578, 580), (583, 581, 580, 582), (585, 583, 582, 584), (587, 585, 584, 586), (589, 587, 586, 588), (591, 589, 588, 590), (593, 591, 590, 592), (595, 593, 592, 594), (597, 595, 594, 596), (599, 597, 596, 598), (601, 599, 598, 600), (603, 601, 600, 602), (605, 603, 602, 604), (607, 605, 604, 606), (609, 607, 606, 608), (546, 609, 608, 547), (613, 610, 611, 612), (615, 613, 612, 614), (617, 615, 614, 616), (619, 617, 616, 618), (621, 619, 618, 620), (623, 621, 620, 622), (625, 623, 622, 624), (627, 625, 624, 626), (629, 627, 626, 628), (631, 629, 628, 630), (633, 631, 630, 632), (635, 633, 632, 634), (637, 635, 634, 636), (639, 637, 636, 638), (641, 639, 638, 640), (643, 641, 640, 642), (645, 643, 642, 644), (647, 645, 644, 646), (649, 647, 646, 648), (651, 649, 648, 650), (653, 651, 650, 652), (655, 653, 652, 654), (657, 655, 654, 656), (659, 657, 656, 658), (661, 659, 658, 660), (663, 661, 660, 662), (665, 663, 662, 664), (667, 665, 664, 666), (669, 667, 666, 668), (671, 669, 668, 670), (673, 671, 670, 672), (610, 673, 672, 611), (677, 674, 675, 676), (679, 677, 676, 678), (681, 679, 678, 680), (683, 681, 680, 682), (685, 683, 682, 684), (687, 685, 684, 686), (689, 687, 686, 688), (691, 689, 688, 690), (693, 691, 690, 692), (695, 693, 692, 694), (697, 695, 694, 696), (699, 697, 696, 698), (701, 699, 698, 700), (703, 701, 700, 702), (705, 703, 702, 704), (707, 705, 704, 706), (709, 707, 706, 708), (711, 709, 708, 710), (713, 711, 710, 712), (715, 713, 712, 714), (717, 715, 714, 716), (719, 717, 716, 718), (721, 719, 718, 720), (723, 721, 720, 722), (725, 723, 722, 724), (727, 725, 724, 726), (729, 727, 726, 728), (731, 729, 728, 730), (733, 731, 730, 732), (735, 733, 732, 734), (737, 735, 734, 736), (674, 737, 736, 675), (162, 165, 161)])
_uv = me_circle.uv_layers.new(name='UVMap')
_uv.uv.foreach_set('vector', [0.0, 0.0, 0.0, 0.0, 0.0, 0.0, 0.0, 0.0, 0.0, 0.0, 0.0, 0.0, 0.0, 0.0, 0.0, 0.0, 0.0, 0.0, 0.0, 0.0, 0.0, 0.0, 0.0, 0.0, 0.0, 0.0, 0.0, 0.0, 0.0, 0.0, 0.0, 0.0, 0.0, 0.0, 0.0, 0.0, 0.0, 0.0, 0.0, 0.0, 0.0, 0.0, 0.0, 0.0, 0.0, 0.0, 0.0, 0.0, 0.0, 0.0, 0.0, 0.0, 0.0, 0.0, 0.0, 0.0, 0.0, 0.0, 0.0, 0.0, 0.0, 0.0, 0.0, 0.0, 0.0, 0.0, 0.0, 0.0, 0.0, 0.0, 0.0, 0.0, 0.0, 0.0, 0.0, 0.0, 0.0, 0.0, 0.0, 0.0, 0.0, 0.0, 0.0, 0.0, 0.0, 0.0, 0.0, 0.0, 0.0, 0.0, 0.0, 0.0, 0.0, 0.0, 0.0, 0.0, 0.0, 0.0, 0.0, 0.0, 0.0, 0.0, 0.0, 0.0, 0.0, 0.0, 0.0, 0.0, 0.0, 0.0, 0.0, 0.0, 0.0, 0.0, 0.0, 0.0, 0.0, 0.0, 0.0, 0.0, 0.0, 0.0, 0.0, 0.0, 0.0, 0.0, 0.0, 0.0, 0.0, 0.0, 0.0, 0.0, 0.0, 0.0, 0.0, 0.0, 0.0, 0.0, 0.0, 0.0, 0.0, 0.0, 0.0, 0.0, 0.0, 0.0, 0.0, 0.0, 0.0, 0.0, 0.0, 0.0, 0.0, 0.0, 0.0, 0.0, 0.0, 0.0, 0.0, 0.0, 0.0, 0.0, 0.0, 0.0, 0.0, 0.0, 0.0, 0.0, 0.0, 0.0, 0.0, 0.0, 0.0, 0.0, 0.0, 0.0, 0.0, 0.0, 0.0, 0.0, 0.0, 0.0, 0.0, 0.0, 0.0, 0.0, 0.0, 0.0, 0.0, 0.0, 0.0, 0.0, 0.0, 0.0, 0.0, 0.0, 0.0, 0.0, 0.0, 0.0, 0.0, 0.0, 0.0, 0.0, 0.0, 0.0, 0.0, 0.0, 0.0, 0.0, 0.0, 0.0, 0.0, 0.0, 0.0, 0.0, 0.0, 0.0, 0.0, 0.0, 0.0, 0.0, 0.0, 0.0, 0.0, 0.0, 0.0, 0.0, 0.0, 0.0, 0.0, 0.0, 0.0, 0.0, 0.0, 0.0, 0.0, 0.0, 0.0, 0.0, 0.0, 0.0, 0.0, 0.0, 0.0, 0.0, 0.0, 0.0, 0.0, 0.0, 0.0, 0.0, 0.0, 0.0, 0.0, 0.0, 0.0, 0.0, 0.0, 0.0, 0.0, 0.0, 0.0, 0.0, 0.0, 0.0, 0.0, 0.0, 0.0, 0.0, 0.0, 0.0, 0.0, 0.0, 0.0, 0.0, 0.0, 0.0, 0.0, 0.0, 0.0, 0.0, 0.0, 0.0, 0.0, 0.0, 0.0, 0.0, 0.0, 0.0, 0.0, 0.0, 0.0, 0.0, 0.0, 0.0, 0.0, 0.0, 0.0, 0.0, 0.0, 0.0, 0.0, 0.0, 0.0, 0.0, 0.0, 0.0, 0.0, 0.0, 0.0, 0.0, 0.0, 0.0, 0.0, 0.0, 0.0, 0.0, 0.0, 0.0, 0.0, 0.0, 0.0, 0.0, 0.0, 0.0, 0.0, 0.0, 0.0, 0.0, 0.0, 0.0, 0.0, 0.0, 0.0, 0.0, 0.0, 0.0, 0.0, 0.0, 0.0, 0.0, 0.0, 0.0, 0.0, 0.0, 0.0, 0.0, 0.0, 0.0, 0.0, 0.0, 0.0, 0.0, 0.0, 0.0, 0.0, 0.0, 0.0, 0.0, 0.0, 0.0, 0.0, 0.0, 0.0, 0.0, 0.0, 0.0, 0.0, 0.0, 0.0, 0.0, 0.0, 0.0, 0.0, 0.0, 0.0, 0.0, 0.0, 0.0, 0.0, 0.0, 0.0, 0.0, 0.0, 0.0, 0.0, 0.0, 0.0, 0.0, 0.0, 0.0, 0.0, 0.0, 0.0, 0.0, 0.0, 0.0, 0.0, 0.0, 0.0, 0.0, 0.0, 0.0, 0.0, 0.0, 0.0, 0.0, 0.0, 0.0, 0.0, 0.0, 0.0, 0.0, 0.0, 0.0, 0.0, 0.0, 0.0, 0.0, 0.0, 0.0, 0.0, 0.0, 0.0, 0.0, 0.0, 0.0, 0.0, 0.0, 0.0, 0.0, 0.0, 0.0, 0.0, 0.0, 0.0, 0.0, 0.0, 0.0, 0.0, 0.0, 0.0, 0.0, 0.0, 0.0, 0.0, 0.0, 0.0, 0.0, 0.0, 0.0, 0.0, 0.0, 0.0, 0.0, 0.0, 0.0, 0.0, 0.0, 0.0, 0.0, 0.0, 0.0, 0.0, 0.0, 0.0, 0.0, 0.0, 0.0, 0.0, 0.0, 0.0, 0.0, 0.0, 0.0, 0.0, 0.0, 0.0, 0.0, 0.0, 0.0, 0.0, 0.0, 0.0, 0.0, 0.0, 0.0, 0.0, 0.0, 0.0, 0.0, 0.0, 0.0, 0.0, 0.0, 0.0, 0.0, 0.0, 0.0, 0.0, 0.0, 0.0, 0.0, 0.0, 0.0, 0.0, 0.0, 0.0, 0.0, 0.0, 0.0, 0.0, 0.0, 0.0, 0.0, 0.0, 0.0, 0.0, 0.0, 0.0, 0.0, 0.0, 0.0, 0.0, 0.0, 0.0, 0.0, 0.0, 0.0, 0.0, 0.0, 0.0, 0.0, 0.0, 0.0, 0.0, 0.0, 0.0, 0.0, 0.0, 0.0, 0.0, 0.0, 0.0, 0.0, 0.0, 0.0, 0.0, 0.0, 0.0, 0.0, 0.0, 0.0, 0.0, 0.0, 0.0, 0.0, 0.0, 0.0, 0.0, 0.0, 0.0, 0.0, 0.0, 0.0, 0.0, 0.0, 0.0, 0.0, 0.0, 0.0, 0.0, 0.0, 0.0, 0.0, 0.0, 0.0, 0.0, 0.0, 0.0, 0.0, 0.0, 0.0, 0.0, 0.0, 0.0, 0.0, 0.0, 0.0, 0.0, 0.0, 0.0, 0.0, 0.0, 0.0, 0.0, 0.0, 0.0, 0.0, 0.0, 0.0, 0.0, 0.0, 0.0, 0.0, 0.0, 0.0, 0.0, 0.0, 0.0, 0.0, 0.0, 0.0, 0.0, 0.0, 0.0, 0.0, 0.0, 0.0, 0.0, 0.0, 0.0, 0.0, 0.0, 0.0, 0.0, 0.0, 0.0, 0.0, 0.0, 0.0, 0.0, 0.0, 0.0, 0.0, 0.0, 0.0, 0.0, 0.0, 0.0, 0.0, 0.0, 0.0, 0.0, 0.0, 0.0, 0.0, 0.0, 0.0, 0.0, 0.0, 0.0, 0.0, 0.0, 0.0, 0.0, 0.0, 0.0, 0.0, 0.0, 0.0, 0.0, 0.0, 0.0, 0.0, 0.0, 0.0, 0.0, 0.0, 0.0, 0.0, 0.0, 0.0, 0.0, 0.0, 0.0, 0.0, 0.0, 0.0, 0.0, 0.0, 0.0, 0.0, 0.0, 0.0, 0.0, 0.0, 0.0, 0.0, 0.0, 0.0, 0.0, 0.0, 0.0, 0.0, 0.0, 0.0, 0.0, 0.0, 0.0, 0.0, 0.0, 0.0, 0.0, 0.0, 0.0, 0.0, 0.0, 0.0, 0.0, 0.0, 0.0, 0.0, 0.0, 0.0, 0.0, 0.0, 0.0, 0.0, 0.0, 0.0, 0.0, 0.0, 0.0, 0.0, 0.0, 0.0, 0.0, 0.0, 0.0, 0.0, 0.0, 0.0, 0.0, 0.0, 0.0, 0.0, 0.0, 0.0, 0.0, 0.0, 0.0, 0.0, 0.0, 0.0, 0.0, 0.0, 0.0, 0.0, 0.0, 0.0, 0.0, 0.0, 0.0, 0.0, 0.0, 0.0, 0.0, 0.0, 0.0, 0.0, 0.0, 0.0, 0.0, 0.0, 0.0, 0.0, 0.0, 0.0, 0.0, 0.0, 0.0, 0.0, 0.0, 0.0, 0.0, 0.0, 0.0, 0.0, 0.0, 0.0, 0.0, 0.0, 0.0, 0.0, 0.0, 0.0, 0.0, 0.0, 0.0, 0.0, 0.0, 0.0, 0.0, 0.0, 0.0, 0.0, 0.0, 0.0, 0.0, 0.0, 0.0, 0.0, 0.0, 0.0, 0.0, 0.0, 0.0, 0.0, 0.0, 0.0, 0.0, 0.0, 0.0, 0.0, 0.0, 0.0, 0.0, 0.0, 0.0, 0.0, 0.0, 0.0, 0.0, 0.0, 0.0, 0.0, 0.0, 0.0, 0.0, 0.0, 0.0, 0.0, 0.0, 0.0, 0.0, 0.0, 0.0, 0.0, 0.0, 0.0, 0.0, 0.0, 0.0, 0.0, 0.0, 0.0, 0.0, 0.0, 0.0, 0.0, 0.0, 0.0, 0.0, 0.0, 0.0, 0.0, 0.0, 0.0, 0.0, 0.0, 0.0, 0.0, 0.0, 0.0, 0.0, 0.0, 0.0, 0.0, 0.0, 0.0, 0.0, 0.0, 0.0, 0.0, 0.0, 0.0, 0.0, 0.0, 0.0, 0.0, 0.0, 0.0, 0.0, 0.0, 0.0, 0.0, 0.0, 0.0, 0.0, 0.0, 0.0, 0.0, 0.0, 0.0, 0.0, 0.0, 0.0, 0.0, 0.0, 0.0, 0.0, 0.0, 0.0, 0.0, 0.0, 0.0, 0.0, 0.0, 0.0, 0.0, 0.0, 0.0, 0.0, 0.0, 0.0, 0.0, 0.0, 0.0, 0.0, 0.0, 0.0, 0.0, 0.0, 0.0, 0.0, 0.0, 0.0, 0.0, 0.0, 0.0, 0.0, 0.0, 0.0, 0.0, 0.0, 0.0, 0.0, 0.0, 0.0, 0.0, 0.0, 0.0, 0.0, 0.0, 0.0, 0.0, 0.0, 0.0, 0.0, 0.0, 0.0, 0.0, 0.0, 0.0, 0.0, 0.0, 0.0, 0.0, 0.0, 0.0, 0.0, 0.0, 0.0, 0.0, 0.0, 0.0, 0.0, 0.0, 0.0, 0.0, 0.0, 0.0, 0.0, 0.0, 0.0, 0.0, 0.0, 0.0, 0.0, 0.0, 0.0, 0.0, 0.0, 0.0, 0.0, 0.0, 0.0, 0.0, 0.0, 0.0, 0.0, 0.0, 0.0, 0.0, 0.0, 0.0, 0.0, 0.0, 0.0, 0.0, 0.0, 0.0, 0.0, 0.0, 0.0, 0.0, 0.0, 0.0, 0.0, 0.0, 0.0, 0.0, 0.0, 0.0, 0.0, 0.0, 0.0, 0.0, 0.0, 0.0, 0.0, 0.0, 0.0, 0.0, 0.0, 0.0, 0.0, 0.0, 0.0, 0.0, 0.0, 0.0, 0.0, 0.0, 0.0, 0.0, 0.0, 0.0, 0.0, 0.0, 0.0, 0.0, 0.0, 0.0, 0.0, 0.0, 0.0, 0.0, 0.0, 0.0, 0.0, 0.0, 0.0, 0.0, 0.0, 0.0, 0.0, 0.0, 0.0, 0.0, 0.0, 0.0, 0.0, 0.0, 0.0, 0.0, 0.0, 0.0, 0.0, 0.0, 0.0, 0.0, 0.0, 0.0, 0.0, 0.0, 0.0, 0.0, 0.0, 0.0, 0.0, 0.0, 0.0, 0.0, 0.0, 0.0, 0.0, 0.0, 0.0, 0.0, 0.0, 0.0, 0.0, 0.0, 0.0, 0.0, 0.0, 0.0, 0.0, 0.0, 0.0, 0.0, 0.0, 0.0, 0.0, 0.0, 0.0, 0.0, 0.0, 0.0, 0.0, 0.0, 0.0, 0.0, 0.0, 0.0, 0.0, 0.0, 0.0, 0.0, 0.0, 0.0, 0.0, 0.0, 0.0, 0.0, 0.0, 0.0, 0.0, 0.0, 0.0, 0.0, 0.0, 0.0, 0.0, 0.0, 0.0, 0.0, 0.0, 0.0, 0.0, 0.0, 0.0, 0.0, 0.0, 0.0, 0.0, 0.0, 0.0, 0.0, 0.0, 0.0, 0.0, 0.0, 0.0, 0.0, 0.0, 0.0, 0.0, 0.0, 0.0, 0.0, 0.0, 0.0, 0.0, 0.0, 0.0, 0.0, 0.0, 0.0, 0.0, 0.0, 0.0, 0.0, 0.0, 0.0, 0.0, 0.0, 0.0, 0.0, 0.0, 0.0, 0.0, 0.0, 0.0, 0.0, 0.0, 0.0, 0.0, 0.0, 0.0, 0.0, 0.0, 0.0, 0.0, 0.0, 0.0, 0.0, 0.0, 0.0, 0.0, 0.0, 0.0, 0.0, 0.0, 0.0, 0.0, 0.0, 0.0, 0.0, 0.0, 0.0, 0.0, 0.0, 0.0, 0.0, 0.0, 0.0, 0.0, 0.0, 0.0, 0.0, 0.0, 0.0, 0.0, 0.0, 0.0, 0.0, 0.0, 0.0, 0.0, 0.0, 0.0, 0.0, 0.0, 0.0, 0.0, 0.0, 0.0, 0.0, 0.0, 0.0, 0.0, 0.0, 0.0, 0.0, 0.0, 0.0, 0.0, 0.0, 0.0, 0.0, 0.0, 0.0, 0.0, 0.0, 0.0, 0.0, 0.0, 0.0, 0.0, 0.0, 0.0, 0.0, 0.0, 0.0, 0.0, 0.0, 0.0, 0.0, 0.0, 0.0, 0.0, 0.0, 0.0, 0.0, 0.0, 0.0, 0.0, 0.0, 0.0, 0.0, 0.0, 0.0, 0.0, 0.0, 0.0, 0.0, 0.0, 0.0, 0.0, 0.0, 0.0, 0.0, 0.0, 0.0, 0.0, 0.0, 0.0, 0.0, 0.0, 0.0, 0.0, 0.0, 0.0, 0.0, 0.0, 0.0, 0.0, 0.0, 0.0, 0.0, 0.0, 0.0, 0.0, 0.0, 0.0, 0.0, 0.0, 0.0, 0.0, 0.0, 0.0, 0.0, 0.0, 0.0, 0.0, 0.0, 0.0, 0.0, 0.0, 0.0, 0.0, 0.0, 0.0, 0.0, 0.0, 0.0, 0.0, 0.0, 0.0, 0.0, 0.0, 0.0, 0.0, 0.0, 0.0, 0.0, 0.0, 0.0, 0.0, 0.0, 0.0, 0.0, 0.0, 0.0, 0.0, 0.0, 0.0, 0.0, 0.0, 0.0, 0.0, 0.0, 0.0, 0.0, 0.0, 0.0, 0.0, 0.0, 0.0, 0.0, 0.0, 0.0, 0.0, 0.0, 0.0, 0.0, 0.0, 0.0, 0.0, 0.0, 0.0, 0.0, 0.0, 0.0, 0.0, 0.0, 0.0, 0.0, 0.0, 0.0, 0.0, 0.0, 0.0, 0.0, 0.0, 0.0, 0.0, 0.0, 0.0, 0.0, 0.0, 0.0, 0.0, 0.0, 0.0, 0.0, 0.0, 0.0, 0.0, 0.0, 0.0, 0.0, 0.0, 0.0, 0.0, 0.0, 0.0, 0.0, 0.0, 0.0, 0.0, 0.0, 0.0, 0.0, 0.0, 0.0, 0.0, 0.0, 0.0, 0.0, 0.0, 0.0, 0.0, 0.0, 0.0, 0.0, 0.0, 0.0, 0.0, 0.0, 0.0, 0.0, 0.0, 0.0, 0.0, 0.0, 0.0, 0.0, 0.0, 0.0, 0.0, 0.0, 0.0, 0.0, 0.0, 0.0, 0.0, 0.0, 0.0, 0.0, 0.0, 0.0, 0.0, 0.0, 0.0, 0.0, 0.0, 0.0, 0.0, 0.0, 0.0, 0.0, 0.0, 0.0, 0.0, 0.0, 0.0, 0.0, 0.0, 0.0, 0.0, 0.0, 0.0, 0.0, 0.0, 0.0, 0.0, 0.0, 0.0, 0.0, 0.0, 0.0, 0.0, 0.0, 0.0, 0.0, 0.0, 0.0, 0.0, 0.0, 0.0, 0.0, 0.0, 0.0, 0.0, 0.0, 0.0, 0.0, 0.0, 0.0, 0.0, 0.0, 0.0, 0.0, 0.0, 0.0, 0.0, 0.0, 0.0, 0.0, 0.0, 0.0, 0.0, 0.0, 0.0, 0.0, 0.0, 0.0, 0.0, 0.0, 0.0, 0.0, 0.0, 0.0, 0.0, 0.0, 0.0, 0.0, 0.0, 0.0, 0.0, 0.0, 0.0, 0.0, 0.0, 0.0, 0.0, 0.0, 0.0, 0.0, 0.0, 0.0, 0.0, 0.0, 0.0, 0.0, 0.0, 0.0, 0.0, 0.0, 0.0, 0.0, 0.0, 0.0, 0.0, 0.0, 0.0, 0.0, 0.0, 0.0, 0.0, 0.0, 0.0, 0.0, 0.0, 0.0, 0.0, 0.0, 0.0, 0.0, 0.0, 0.0, 0.0, 0.0, 0.0, 0.0, 0.0, 0.0, 0.0, 0.0, 0.0, 0.0, 0.0, 0.0, 0.0, 0.0, 0.0, 0.0, 0.0, 0.0, 0.0, 0.0, 0.0, 0.0, 0.0, 0.0, 0.0, 0.0, 0.0, 0.0, 0.0, 0.0, 0.0, 0.0, 0.0, 0.0, 0.0, 0.0, 0.0, 0.0, 0.0, 0.0, 0.0, 0.0, 0.0, 0.0, 0.0, 0.0, 0.0, 0.0, 0.0, 0.0, 0.0, 0.0, 0.0, 0.0, 0.0, 0.0, 0.0, 0.0, 0.0, 0.0, 0.0, 0.0, 0.0, 0.0, 0.0, 0.0, 0.0, 0.0, 0.0, 0.0, 0.0, 0.0, 0.0, 0.0, 0.0, 0.0, 0.0, 0.0, 0.0, 0.0, 0.0, 0.0, 0.0, 0.0, 0.0, 0.0, 0.0, 0.0, 0.0, 0.0, 0.0, 0.0, 0.0, 0.0, 0.0, 0.0, 0.0, 0.0, 0.0, 0.0, 0.0, 0.0, 0.0, 0.0, 0.0, 0.0, 0.0, 0.0, 0.0, 0.0, 0.0, 0.0, 0.0, 0.0, 0.0, 0.0, 0.0, 0.0, 0.0, 0.0, 0.0, 0.0, 0.0, 0.0, 0.0, 0.0, 0.0, 0.0, 0.0, 0.0, 0.0, 0.0, 0.0, 0.0, 0.0, 0.0, 0.0, 0.0, 0.0, 0.0, 0.0, 0.0, 0.0, 0.0, 0.0, 0.0, 0.0, 0.0, 0.0, 0.0, 0.0, 0.0, 0.0, 0.0, 0.0, 0.0, 0.0, 0.0, 0.0, 0.0, 0.0, 0.0, 0.0, 0.0, 0.0, 0.0, 0.0, 0.0, 0.0, 0.0, 0.0, 0.0, 0.0, 0.0, 0.0, 0.0, 0.0, 0.0, 0.0, 0.0, 0.0, 0.0, 0.0, 0.0, 0.0, 0.0, 0.0, 0.0, 0.0, 0.0, 0.0, 0.0, 0.0, 0.0, 0.0, 0.0, 0.0, 0.0, 0.0, 0.0, 0.0, 0.0, 0.0, 0.0, 0.0, 0.0, 0.0, 0.0, 0.0, 0.0, 0.0, 0.0, 0.0, 0.0, 0.0, 0.0, 0.0, 0.0, 0.0, 0.0, 0.0, 0.0, 0.0, 0.0, 0.0, 0.0, 0.0, 0.0, 0.0, 0.0, 0.0, 0.0, 0.0, 0.0, 0.0, 0.0, 0.0, 0.0, 0.0, 0.0, 0.0, 0.0, 0.0, 0.0, 0.0, 0.0, 0.0, 0.0, 0.0, 0.0, 0.0, 0.0, 0.0, 0.0, 0.0, 0.0, 0.0, 0.0, 0.0, 0.0, 0.0, 0.0, 0.0, 0.0, 0.0, 0.0, 0.0, 0.0, 0.0, 0.0, 0.0, 0.0, 0.0, 0.0, 0.0, 0.0, 0.0, 0.0, 0.0, 0.0, 0.0, 0.0, 0.0, 0.0, 0.0, 0.0, 0.0, 0.0, 0.0, 0.0, 0.0, 0.0, 0.0, 0.0, 0.0, 0.0, 0.0, 0.0, 0.0, 0.0, 0.0, 0.0, 0.0, 0.0, 0.0, 0.0, 0.0, 0.0, 0.0, 0.0, 0.0, 0.0, 0.0, 0.0, 0.0, 0.0, 0.0, 0.0, 0.0, 0.0, 0.0, 0.0, 0.0, 0.0, 0.0, 0.0, 0.0, 0.0, 0.0, 0.0, 0.0, 0.0, 0.0, 0.0, 0.0, 0.0, 0.0, 0.0, 0.0, 0.0, 0.0, 0.0, 0.0, 0.0, 0.0, 0.0, 0.0, 0.0, 0.0, 0.0, 0.0, 0.0, 0.0, 0.0, 0.0, 0.0, 0.0, 0.0, 0.0, 0.0, 0.0, 0.0, 0.0, 0.0, 0.0, 0.0, 0.0, 0.0, 0.0, 0.0, 0.0, 0.0, 0.0, 0.0, 0.0, 0.0, 0.0, 0.0, 0.0, 0.0, 0.0, 0.0, 0.0, 0.0, 0.0, 0.0, 0.0, 0.0, 0.0, 0.0, 0.0, 0.0, 0.0, 0.0, 0.0, 0.0, 0.0, 0.0, 0.0, 0.0, 0.0, 0.0, 0.0, 0.0, 0.0, 0.0, 0.0, 0.0, 0.0, 0.0, 0.0, 0.0, 0.0, 0.0, 0.0, 0.0, 0.0, 0.0, 0.0, 0.0, 0.0, 0.0, 0.0, 0.0, 0.0, 0.0, 0.0, 0.0, 0.0, 0.0, 0.0, 0.0, 0.0, 0.0, 0.0, 0.0, 0.0, 0.0, 0.0, 0.0, 0.0, 0.0, 0.0, 0.0, 0.0, 0.0, 0.0, 0.0, 0.0, 0.0, 0.0, 0.0, 0.0, 0.0, 0.0, 0.0, 0.0, 0.0, 0.0, 0.0, 0.0, 0.0, 0.0, 0.0, 0.0, 0.0, 0.0, 0.0, 0.0, 0.0, 0.0, 0.0, 0.0, 0.0, 0.0, 0.0, 0.0, 0.0, 0.0, 0.0, 0.0, 0.0, 0.0, 0.0, 0.0, 0.0, 0.0, 0.0, 0.0, 0.0, 0.0, 0.0, 0.0, 0.0, 0.0, 0.0, 0.0, 0.0, 0.0, 0.0, 0.0, 0.0, 0.0, 0.0, 0.0, 0.0, 0.0, 0.0, 0.0, 0.0, 0.0, 0.0, 0.0, 0.0, 0.0, 0.0, 0.0, 0.0, 0.0, 0.0, 0.0, 0.0, 0.0, 0.0, 0.0, 0.0, 0.0, 0.0, 0.0, 0.0, 0.0, 0.0, 0.0, 0.0, 0.0, 0.0, 0.0, 0.0, 0.0, 0.0, 0.0, 0.0, 0.0, 0.0, 0.0, 0.0, 0.0, 0.0, 0.0, 0.0, 0.0, 0.0, 0.0, 0.0, 0.0, 0.0, 0.0, 0.0, 0.0, 0.0, 0.0, 0.0, 0.0, 0.0, 0.0, 0.0, 0.0, 0.0, 0.0, 0.0, 0.0, 0.0, 0.0, 0.0, 0.0, 0.0, 0.0, 0.0, 0.0, 0.0, 0.0, 0.0, 0.0, 0.0, 0.0, 0.0, 0.0, 0.0, 0.0, 0.0, 0.0, 0.0, 0.0, 0.0, 0.0, 0.0, 0.0, 0.0, 0.0, 0.0, 0.0, 0.0, 0.0, 0.0, 0.0, 0.0, 0.0, 0.0, 0.0, 0.0, 0.0, 0.0, 0.0, 0.0, 0.0, 0.0, 0.0, 0.0, 0.0, 0.0, 0.0, 0.0, 0.0, 0.0, 0.0, 0.0, 0.0, 0.0, 0.0, 0.0, 0.0, 0.0, 0.0, 0.0, 0.0, 0.0, 0.0, 0.0, 0.0, 0.0, 0.0, 0.0, 0.0, 0.0, 0.0, 0.0, 0.0, 0.0, 0.0, 0.0, 0.0, 0.0, 0.0, 0.0, 0.0, 0.0, 0.0, 0.0, 0.0, 0.0, 0.0, 0.0, 0.0, 0.0, 0.0, 0.0, 0.0, 0.0, 0.0, 0.0, 0.0, 0.0, 0.0, 0.0, 0.0, 0.0, 0.0, 0.0, 0.0, 0.0, 0.0, 0.0, 0.0, 0.0, 0.0, 0.0, 0.0, 0.0, 0.0, 0.0, 0.0, 0.0, 0.0, 0.0, 0.0, 0.0, 0.0, 0.0, 0.0, 0.0, 0.0, 0.0, 0.0, 0.0, 0.0, 0.0, 0.0, 0.0, 0.0, 0.0, 0.0, 0.0, 0.0, 0.0, 0.0, 0.0, 0.0, 0.0, 0.0, 0.0, 0.0, 0.0, 0.0, 0.0, 0.0, 0.0, 0.0, 0.0, 0.0, 0.0, 0.0, 0.0, 0.0, 0.0, 0.0, 0.0, 0.0, 0.0, 0.0, 0.0, 0.0, 0.0, 0.0, 0.0, 0.0, 0.0, 0.0, 0.0, 0.0, 0.0, 0.0, 0.0, 0.0, 0.0, 0.0, 0.0, 0.0, 0.0, 0.0, 0.0, 0.0, 0.0, 0.0, 0.0, 0.0, 0.0, 0.0, 0.0, 0.0, 0.0, 0.0, 0.0, 0.0, 0.0, 0.0, 0.0, 0.0, 0.0, 0.0, 0.0, 0.0, 0.0, 0.0, 0.0, 0.0, 0.0, 0.0, 0.0, 0.0, 0.0, 0.0, 0.0, 0.0, 0.0, 0.0, 0.0, 0.0, 0.0, 0.0, 0.0, 0.0, 0.0, 0.0, 0.0, 0.0, 0.0, 0.0, 0.0, 0.0, 0.0, 0.0, 0.0, 0.0, 0.0, 0.0, 0.0, 0.0, 0.0, 0.0, 0.0, 0.0, 0.0, 0.0, 0.0, 0.0, 0.0, 0.0, 0.0, 0.0, 0.0, 0.0, 0.0, 0.0, 0.0, 0.0, 0.0, 0.0, 0.0, 0.0, 0.0, 0.0, 0.0, 0.0, 0.0, 0.0, 0.0, 0.0, 0.0, 0.0, 0.0, 0.0, 0.0, 0.0, 0.0, 0.0, 0.0, 0.0, 0.0, 0.0, 0.0, 0.0, 0.0, 0.0, 0.0, 0.0, 0.0, 0.0, 0.0, 0.0, 0.0, 0.0, 0.0, 0.0, 0.0, 0.0, 0.0, 0.0, 0.0, 0.0, 0.0, 0.0, 0.0, 0.0, 0.0, 0.0, 0.0, 0.0, 0.0, 0.0, 0.0, 0.0, 0.0, 0.0, 0.0, 0.0, 0.0, 0.0, 0.0, 0.0, 0.0, 0.0, 0.0, 0.0, 0.0, 0.0, 0.0, 0.0, 0.0, 0.0, 0.0, 0.0, 0.0, 0.0, 0.0, 0.0, 0.0, 0.0, 0.0, 0.0, 0.0, 0.0, 0.0, 0.0, 0.0, 0.0, 0.0, 0.0, 0.0, 0.0, 0.0, 0.0, 0.0, 0.0, 0.0, 0.0, 0.0, 0.0, 0.0, 0.0, 0.0, 0.0, 0.0, 0.0, 0.0, 0.0, 0.0, 0.0, 0.0, 0.0, 0.0, 0.0, 0.0, 0.0, 0.0, 0.0, 0.0, 0.0, 0.0, 0.0, 0.0, 0.0, 0.0, 0.0, 0.0, 0.0, 0.0, 0.0, 0.0, 0.0, 0.0, 0.0, 0.0, 0.0, 0.0, 0.0, 0.0, 0.0, 0.0, 0.0, 0.0, 0.0, 0.0, 0.0, 0.0, 0.0, 0.0, 0.0, 0.0, 0.0, 0.0, 0.0, 0.0, 0.0, 0.0, 0.0, 0.0, 0.0, 0.0, 0.0, 0.0, 0.0, 0.0, 0.0, 0.0, 0.0, 0.0, 0.0, 0.0, 0.0, 0.0, 0.0, 0.0, 0.0, 0.0, 0.0, 0.0, 0.0, 0.0, 0.0, 0.0, 0.0, 0.0, 0.0, 0.0, 0.0, 0.0, 0.0, 0.0, 0.0, 0.0, 0.0, 0.0, 0.0, 0.0, 0.0, 0.0, 0.0, 0.0, 0.0, 0.0, 0.0, 0.0, 0.0, 0.0, 0.0, 0.0, 0.0, 0.0, 0.0, 0.0, 0.0, 0.0, 0.0, 0.0, 0.0, 0.0, 0.0, 0.0, 0.0, 0.0, 0.0, 0.0, 0.0, 0.0, 0.0, 0.0, 0.0, 0.0, 0.0, 0.0, 0.0, 0.0, 0.0, 0.0, 0.0, 0.0, 0.0, 0.0, 0.0, 0.0, 0.0, 0.0, 0.0, 0.0, 0.0, 0.0, 0.0, 0.0, 0.0, 0.0, 0.0, 0.0, 0.0, 0.0, 0.0, 0.0, 0.0, 0.0, 0.0, 0.0, 0.0, 0.0, 0.0, 0.0, 0.0, 0.0, 0.0, 0.0, 0.0, 0.0, 0.0, 0.0, 0.0, 0.0, 0.0, 0.0, 0.0, 0.0, 0.0, 0.0, 0.0, 0.0, 0.0, 0.0, 0.0, 0.0, 0.0, 0.0, 0.0, 0.0, 0.0, 0.0, 0.0, 0.0, 0.0, 0.0, 0.0, 0.0, 0.0, 0.0, 0.0, 0.0, 0.0, 0.0, 0.0, 0.0, 0.0, 0.0, 0.0, 0.0, 0.0, 0.0, 0.0, 0.0, 0.0, 0.0, 0.0, 0.0, 0.0, 0.0, 0.0, 0.0, 0.0, 0.0, 0.0, 0.0, 0.0, 0.0, 0.0, 0.0, 0.0, 0.0, 0.0, 0.0, 0.0, 0.0, 0.0, 0.0, 0.0, 0.0, 0.0, 0.0, 0.0, 0.0, 0.0, 0.0, 0.0, 0.0, 0.0, 0.0, 0.0, 0.0, 0.0, 0.0, 0.0, 0.0, 0.0, 0.0, 0.0, 0.0, 0.0, 0.0, 0.0, 0.0, 0.0, 0.0, 0.0, 0.0, 0.0, 0.0, 0.0, 0.0, 0.0, 0.0, 0.0, 0.0, 0.0, 0.0, 0.0, 0.0, 0.0, 0.0, 0.0, 0.0, 0.0, 0.0, 0.0, 0.0, 0.0, 0.0, 0.0, 0.0, 0.0, 0.0, 0.0, 0.0, 0.0, 0.0, 0.0, 0.0, 0.0, 0.0, 0.0, 0.0, 0.0, 0.0, 0.0, 0.0, 0.0, 0.0, 0.0, 0.0, 0.0, 0.0, 0.0, 0.0, 0.0, 0.0, 0.0, 0.0, 0.0, 0.0, 0.0, 0.0, 0.0, 0.0, 0.0, 0.0, 0.0, 0.0, 0.0, 0.0, 0.0, 0.0, 0.0, 0.0, 0.0, 0.0, 0.0, 0.0, 0.0, 0.0, 0.0, 0.0, 0.0, 0.0, 0.0, 0.0, 0.0, 0.0, 0.0, 0.0, 0.0, 0.0, 0.0, 0.0, 0.0, 0.0, 0.0, 0.0, 0.0, 0.0, 0.0, 0.0, 0.0, 0.0, 0.0, 0.0, 0.0, 0.0, 0.0, 0.0, 0.0, 0.0, 0.0, 0.0, 0.0, 0.0, 0.0, 0.0, 0.0, 0.0, 0.0, 0.0, 0.0, 0.0, 0.0, 0.0, 0.0, 0.0, 0.0, 0.0, 0.0, 0.0, 0.0, 0.0, 0.0, 0.0, 0.0, 0.0, 0.0, 0.0, 0.0, 0.0, 0.0, 0.0, 0.0, 0.0, 0.0, 0.0, 0.0, 0.0, 0.0, 0.0, 0.0, 0.0, 0.0, 0.0, 0.0, 0.0, 0.0, 0.0, 0.0, 0.0, 0.0, 0.0, 0.0, 0.0, 0.0, 0.0, 0.0, 0.0, 0.0, 0.0, 0.0, 0.0, 0.0, 0.0, 0.0, 0.0, 0.0, 0.0, 0.0, 0.0, 0.0, 0.0, 0.0, 0.0, 0.0, 0.0, 0.0, 0.0, 0.0, 0.0, 0.0, 0.0, 0.0, 0.0, 0.0, 0.0, 0.0, 0.0, 0.0, 0.0, 0.0, 0.0, 0.0, 0.0, 0.0, 0.0, 0.0, 0.0, 0.0, 0.0, 0.0, 0.0, 0.0, 0.0, 0.0, 0.0, 0.0, 0.0, 0.0, 0.0, 0.0, 0.0, 0.0, 0.0, 0.0, 0.0, 0.0, 0.0, 0.0, 0.0, 0.0, 0.0, 0.0, 0.0, 0.0, 0.0, 0.0, 0.0, 0.0, 0.0, 0.0, 0.0, 0.0, 0.0, 0.0, 0.0, 0.0, 0.0, 0.0, 0.0, 0.0, 0.0, 0.0, 0.0, 0.0, 0.0, 0.0, 0.0, 0.0, 0.0, 0.0, 0.0, 0.0, 0.0, 0.0, 0.0, 0.0, 0.0, 0.0, 0.0, 0.0, 0.0, 0.0, 0.0, 0.0, 0.0, 0.0, 0.0, 0.0, 0.0, 0.0, 0.0, 0.0, 0.0, 0.0, 0.0, 0.0, 0.0, 0.0, 0.0, 0.0, 0.0, 0.0, 0.0, 0.0, 0.0, 0.0, 0.0, 0.0, 0.0, 0.0, 0.0, 0.0, 0.0, 0.0, 0.0, 0.0, 0.0, 0.0, 0.0, 0.0, 0.0, 0.0, 0.0, 0.0, 0.0, 0.0, 0.0, 0.0, 0.0, 0.0, 0.0, 0.0, 0.0, 0.0, 0.0, 0.0, 0.0, 0.0, 0.0, 0.0, 0.0, 0.0, 0.0, 0.0, 0.0, 0.0, 0.0, 0.0, 0.0, 0.0, 0.0, 0.0, 0.0, 0.0, 0.0, 0.0, 0.0, 0.0, 0.0, 0.0, 0.0, 0.0, 0.0, 0.0, 0.0, 0.0, 0.0, 0.0, 0.0, 0.0, 0.0, 0.0, 0.0, 0.0, 0.0, 0.0, 0.0, 0.0, 0.0, 0.0, 0.0, 0.0, 0.0, 0.0, 0.0, 0.0, 0.0, 0.0, 0.0, 0.0, 0.0, 0.0, 0.0, 0.0, 0.0, 0.0, 0.0, 0.0, 0.0, 0.0, 0.0, 0.0, 0.0, 0.0, 0.0, 0.0, 0.0, 0.0, 0.0, 0.0, 0.0, 0.0, 0.0, 0.0, 0.0, 0.0, 0.0, 0.0, 0.0, 0.0, 0.0, 0.0, 0.0, 0.0, 0.0, 0.0, 0.0, 0.0, 0.0, 0.0, 0.0, 0.0, 0.0, 0.0, 0.0, 0.0, 0.0, 0.0, 0.0, 0.0, 0.0, 0.0, 0.0, 0.0, 0.0, 0.0, 0.0, 0.0, 0.0, 0.0, 0.0, 0.0, 0.0, 0.0, 0.0, 0.0, 0.0, 0.0, 0.0, 0.0, 0.0, 0.0, 0.0, 0.0, 0.0, 0.0, 0.0, 0.0, 0.0, 0.0, 0.0, 0.0, 0.0, 0.0, 0.0, 0.0, 0.0, 0.0, 0.0, 0.0, 0.0, 0.0, 0.0, 0.0, 0.0, 0.0, 0.0, 0.0, 0.0, 0.0, 0.0, 0.0, 0.0, 0.0, 0.0, 0.0, 0.0, 0.0, 0.0, 0.0, 0.0, 0.0, 0.0, 0.0, 0.0, 0.0, 0.0, 0.0, 0.0, 0.0, 0.0, 0.0, 0.0, 0.0, 0.0, 0.0, 0.0, 0.0, 0.0, 0.0, 0.0, 0.0, 0.0, 0.0, 0.0, 0.0, 0.0, 0.0, 0.0, 0.0, 0.0, 0.0, 0.0, 0.0, 0.0, 0.0, 0.0, 0.0, 0.0, 0.0, 0.0, 0.0, 0.0, 0.0, 0.0, 0.0, 0.0, 0.0, 0.0, 0.0, 0.0, 0.0, 0.0, 0.0, 0.0, 0.0, 0.0, 0.0, 0.0, 0.0, 0.0, 0.0, 0.0, 0.0, 0.0, 0.0, 0.0, 0.0, 0.0, 0.0, 0.0, 0.0, 0.0, 0.0, 0.0, 0.0, 0.0, 0.0, 0.0, 0.0, 0.0, 0.0, 0.0, 0.0, 0.0, 0.0, 0.0, 0.0, 0.0, 0.0, 0.0, 0.0, 0.0, 0.0, 0.0, 0.0, 0.0, 0.0, 0.0, 0.0, 0.0, 0.0, 0.0, 0.0, 0.0, 0.0, 0.0, 0.0, 0.0, 0.0, 0.0, 0.0, 0.0, 0.0, 0.0, 0.0, 0.0, 0.0, 0.0, 0.0, 0.0, 0.0, 0.0, 0.0, 0.0, 0.0, 0.0, 0.0, 0.0, 0.0, 0.0, 0.0, 0.0, 0.0, 0.0, 0.0, 0.0, 0.0, 0.0, 0.0, 0.0, 0.0, 0.0, 0.0, 0.0, 0.0, 0.0, 0.0, 0.0, 0.0, 0.0, 0.0, 0.0, 0.0, 0.0, 0.0, 0.0, 0.0, 0.0, 0.0, 0.0, 0.0, 0.0, 0.0, 0.0, 0.0, 0.0, 0.0, 0.0, 0.0, 0.0, 0.0, 0.0, 0.0, 0.0, 0.0, 0.0, 0.0, 0.0, 0.0, 0.0, 0.0, 0.0, 0.0, 0.0, 0.0, 0.0, 0.0, 0.0, 0.0, 0.0, 0.0, 0.0, 0.0, 0.0, 0.0, 0.0, 0.0, 0.0, 0.0, 0.0, 0.0, 0.0, 0.0, 0.0, 0.0, 0.0, 0.0, 0.0, 0.0, 0.0, 0.0, 0.0, 0.0, 0.0, 0.0, 0.0, 0.0, 0.0, 0.0, 0.0, 0.0, 0.0, 0.0, 0.0, 0.0, 0.0, 0.0, 0.0, 0.0, 0.0, 0.0, 0.0, 0.0, 0.0, 0.0, 0.0, 0.0, 0.0, 0.0, 0.0, 0.0, 0.0, 0.0, 0.0, 0.0, 0.0, 0.0, 0.0, 0.0, 0.0, 0.0, 0.0, 0.0, 0.0, 0.0, 0.0, 0.0, 0.0, 0.0, 0.0, 0.0, 0.0, 0.0, 0.0, 0.0, 0.0, 0.0, 0.0, 0.0, 0.0, 0.0, 0.0, 0.0, 0.0, 0.0, 0.0, 0.0, 0.0, 0.0, 0.0, 0.0, 0.0, 0.0, 0.0, 0.0, 0.0, 0.0, 0.0, 0.0, 0.0, 0.0, 0.0, 0.0, 0.0, 0.0, 0.0, 0.0, 0.0, 0.0, 0.0, 0.0, 0.0, 0.0, 0.0, 0.0, 0.0, 0.0, 0.0, 0.0, 0.0, 0.0, 0.0, 0.0, 0.0, 0.0, 0.0, 0.0, 0.0, 0.0, 0.0, 0.0, 0.0, 0.0, 0.0, 0.0, 0.0, 0.0, 0.0, 0.0, 0.0, 0.0, 0.0, 0.0, 0.0, 0.0, 0.0, 0.0, 0.0, 0.0, 0.0, 0.0, 0.0, 0.0, 0.0, 0.0, 0.0, 0.0, 0.0, 0.0, 0.0, 0.0, 0.0, 0.0, 0.0, 0.0, 0.0, 0.0, 0.0, 0.0, 0.0, 0.0, 0.0, 0.0, 0.0, 0.0, 0.0, 0.0, 0.0, 0.0, 0.0, 0.0, 0.0, 0.0, 0.0, 0.0, 0.0, 0.0, 0.0, 0.0, 0.0, 0.0, 0.0, 0.0, 0.0, 0.0, 0.0, 0.0, 0.0, 0.0, 0.0, 0.0, 0.0, 0.0, 0.0, 0.0, 0.0, 0.0, 0.0, 0.0, 0.0, 0.0, 0.0, 0.0, 0.0, 0.0, 0.0, 0.0, 0.0, 0.0, 0.0, 0.0, 0.0, 0.0, 0.0, 0.0, 0.0, 0.0, 0.0, 0.0, 0.0, 0.0, 0.0, 0.0, 0.0, 0.0, 0.0, 0.0, 0.0, 0.0, 0.0, 0.0, 0.0, 0.0, 0.0, 0.0, 0.0, 0.0, 0.0, 0.0, 0.0, 0.0, 0.0, 0.0, 0.0, 0.0, 0.0, 0.0, 0.0, 0.0, 0.0, 0.0, 0.0, 0.0, 0.0, 0.0, 0.0, 0.0, 0.0, 0.0, 0.0, 0.0, 0.0, 0.0, 0.0, 0.0, 0.0, 0.0, 0.0, 0.0, 0.0, 0.0, 0.0, 0.0, 0.0, 0.0, 0.0, 0.0, 0.0, 0.0, 0.0, 0.0, 0.0, 0.0, 0.0, 0.0, 0.0, 0.0, 0.0, 0.0, 0.0, 0.0, 0.0, 0.0, 0.0, 0.0, 0.0, 0.0, 0.0, 0.0, 0.0, 0.0, 0.0, 0.0, 0.0, 0.0, 0.0, 0.0, 0.0, 0.0, 0.0, 0.0, 0.0, 0.0, 0.0, 0.0, 0.0, 0.0, 0.0, 0.0, 0.0, 0.0, 0.0, 0.0, 0.0, 0.0, 0.0, 0.0, 0.0, 0.0, 0.0, 0.0, 0.0, 0.0, 0.0, 0.0, 0.0, 0.0, 0.0, 0.0, 0.0, 0.0, 0.0, 0.0, 0.0, 0.0, 0.0, 0.0, 0.0, 0.0, 0.0, 0.0, 0.0, 0.0, 0.0, 0.0, 0.0, 0.0, 0.0, 0.0, 0.0, 0.0, 0.0, 0.0, 0.0, 0.0, 0.0, 0.0, 0.0, 0.0, 0.0, 0.0, 0.0, 0.0, 0.0, 0.0, 0.0, 0.0, 0.0, 0.0, 0.0, 0.0, 0.0, 0.0, 0.0, 0.0, 0.0, 0.0, 0.0, 0.0, 0.0, 0.0, 0.0, 0.0, 0.0, 0.0, 0.0, 0.0, 0.0, 0.0, 0.0, 0.0, 0.0, 0.0, 0.0, 0.0, 0.0, 0.0, 0.0, 0.0, 0.0, 0.0, 0.0, 0.0, 0.0, 0.0, 0.0, 0.0, 0.0, 0.0, 0.0, 0.0, 0.0, 0.0, 0.0, 0.0, 0.0, 0.0, 0.0, 0.0, 0.0, 0.0, 0.0, 0.0, 0.0, 0.0, 0.0, 0.0, 0.0, 0.0, 0.0, 0.0, 0.0, 0.0, 0.0, 0.0, 0.0, 0.0, 0.0, 0.0, 0.0, 0.0, 0.0, 0.0, 0.0, 0.0, 0.0, 0.0, 0.0, 0.0, 0.0, 0.0, 0.0, 0.0, 0.0, 0.0, 0.0, 0.0, 0.0, 0.0, 0.0, 0.0, 0.0, 0.0, 0.0, 0.0, 0.0, 0.0, 0.0, 0.0, 0.0, 0.0, 0.0, 0.0, 0.0, 0.0, 0.0, 0.0, 0.0, 0.0, 0.0, 0.0, 0.0, 0.0, 0.0, 0.0, 0.0, 0.0, 0.0, 0.0, 0.0, 0.0, 0.0, 0.0, 0.0, 0.0, 0.0, 0.0, 0.0, 0.0, 0.0, 0.0, 0.0, 0.0, 0.0, 0.0, 0.0, 0.0, 0.0, 0.0, 0.0, 0.0, 0.0, 0.0, 0.0, 0.0, 0.0, 0.0, 0.0, 0.0, 0.0, 0.0, 0.0, 0.0, 0.0, 0.0, 0.0, 0.0, 0.0, 0.0, 0.0, 0.0, 0.0, 0.0, 0.0, 0.0, 0.0, 0.0, 0.0, 0.0, 0.0, 0.0, 0.0, 0.0, 0.0, 0.0, 0.0, 0.0, 0.0, 0.0, 0.0, 0.0, 0.0, 0.0, 0.0, 0.0, 0.0, 0.0, 0.0, 0.0, 0.0, 0.0, 0.0, 0.0, 0.0, 0.0, 0.0, 0.0, 0.0, 0.0, 0.0, 0.0, 0.0, 0.0, 0.0, 0.0, 0.0, 0.0, 0.0, 0.0, 0.0, 0.0, 0.0, 0.0, 0.0, 0.0, 0.0, 0.0, 0.0, 0.0, 0.0, 0.0, 0.0, 0.0, 0.0, 0.0, 0.0, 0.0, 0.0, 0.0, 0.0, 0.0, 0.0, 0.0, 0.0, 0.0, 0.0, 0.0, 0.0, 0.0, 0.0, 0.0, 0.0, 0.0, 0.0, 0.0, 0.0, 0.0, 0.0, 0.0, 0.0, 0.0, 0.0, 0.0, 0.0, 0.0, 0.0, 0.0, 0.0, 0.0, 0.0, 0.0, 0.0, 0.0, 0.0, 0.0, 0.0, 0.0, 0.0, 0.0, 0.0, 0.0, 0.0, 0.0, 0.0, 0.0, 0.0, 0.0, 0.0, 0.0, 0.0, 0.0, 0.0, 0.0, 0.0, 0.0, 0.0, 0.0, 0.0, 0.0, 0.0, 0.0, 0.0, 0.0, 0.0, 0.0, 0.0, 0.0, 0.0, 0.0, 0.0, 0.0, 0.0, 0.0, 0.0, 0.0, 0.0, 0.0, 0.0, 0.0, 0.0, 0.0, 0.0, 0.0, 0.0, 0.0, 0.0, 0.0, 0.0, 0.0, 0.0, 0.0, 0.0, 0.0, 0.0, 0.0, 0.0, 0.0, 0.0, 0.0, 0.0, 0.0, 0.0, 0.0, 0.0, 0.0, 0.0, 0.0, 0.0, 0.0, 0.0, 0.0, 0.0, 0.0, 0.0, 0.0, 0.0, 0.0, 0.0, 0.0, 0.0, 0.0, 0.0, 0.0, 0.0, 0.0, 0.0, 0.0, 0.0, 0.0, 0.0, 0.0, 0.0, 0.0, 0.0, 0.0, 0.0, 0.0, 0.0, 0.0, 0.0, 0.0, 0.0, 0.0, 0.0, 0.0, 0.0, 0.0, 0.0, 0.0, 0.0, 0.0, 0.0, 0.0, 0.0, 0.0, 0.0, 0.0, 0.0, 0.0, 0.0, 0.0, 0.0, 0.0, 0.0, 0.0, 0.0, 0.0, 0.0, 0.0, 0.0, 0.0, 0.0, 0.0, 0.0, 0.0, 0.0, 0.0, 0.0, 0.0, 0.0, 0.0, 0.0, 0.0, 0.0, 0.0, 0.0, 0.0, 0.0, 0.0, 0.0, 0.0, 0.0, 0.0, 0.0, 0.0, 0.0, 0.0, 0.0, 0.0, 0.0, 0.0, 0.0, 0.0, 0.0, 0.0, 0.0, 0.0, 0.0, 0.0, 0.0, 0.0, 0.0, 0.0, 0.0, 0.0, 0.0, 0.0, 0.0, 0.0, 0.0, 0.0, 0.0, 0.0, 0.0, 0.0, 0.0, 0.0, 0.0, 0.0, 0.0, 0.0, 0.0, 0.0, 0.0, 0.0, 0.0, 0.0, 0.0, 0.0, 0.0, 0.0, 0.0, 0.0, 0.0, 0.0, 0.0, 0.0, 0.0, 0.0, 0.0, 0.0, 0.0, 0.0, 0.0, 0.0, 0.0, 0.0, 0.0, 0.0, 0.0, 0.0, 0.0, 0.0, 0.0, 0.0, 0.0, 0.0, 0.0, 0.0, 0.0, 0.0, 0.0, 0.0, 0.0, 0.0, 0.0, 0.0, 0.0, 0.0, 0.0, 0.0, 0.0, 0.0, 0.0, 0.0, 0.0, 0.0, 0.0, 0.0, 0.0, 0.0, 0.0, 0.0, 0.0, 0.0, 0.0, 0.0, 0.0, 0.0, 0.0, 0.0, 0.0, 0.0, 0.0, 0.0, 0.0, 0.0, 0.0, 0.0, 0.0, 0.0, 0.0, 0.0, 0.0, 0.0, 0.0, 0.0, 0.0, 0.0, 0.0, 0.0, 0.0, 0.0, 0.0, 0.0, 0.0, 0.0, 0.0, 0.0, 0.0, 0.0, 0.0, 0.0, 0.0, 0.0, 0.0, 0.0, 0.0, 0.0, 0.0, 0.0, 0.0, 0.0, 0.0, 0.0, 0.0, 0.0, 0.0, 0.0, 0.0, 0.0, 0.0, 0.0, 0.0, 0.0, 0.0, 0.0, 0.0, 0.0, 0.0, 0.0, 0.0, 0.0, 0.0, 0.0, 0.0, 0.0, 0.0, 0.0, 0.0, 0.0, 0.0, 0.0, 0.0, 0.0, 0.0, 0.0, 0.0, 0.0, 0.0, 0.0, 0.0, 0.0, 0.0, 0.0, 0.0, 0.0, 0.0, 0.0, 0.0, 0.0, 0.0, 0.0, 0.0, 0.0, 0.0, 0.0, 0.0, 0.0, 0.0, 0.0, 0.0, 0.0, 0.0, 0.0, 0.0, 0.0, 0.0, 0.0, 0.0, 0.0, 0.0, 0.0, 0.0, 0.0, 0.0, 0.0, 0.0, 0.0, 0.0, 0.0, 0.0, 0.0, 0.0, 0.0, 0.0, 0.0, 0.0, 0.0, 0.0, 0.0, 0.0, 0.0, 0.0, 0.0, 0.0, 0.0, 0.0, 0.0, 0.0, 0.0, 0.0, 0.0, 0.0, 0.0, 0.0, 0.0, 0.0, 0.0, 0.0, 0.0, 0.0, 0.0, 0.0, 0.0, 0.0, 0.0, 0.0, 0.0, 0.0, 0.0, 0.0, 0.0, 0.0, 0.0, 0.0, 0.0, 0.0, 0.0, 0.0, 0.0, 0.0, 0.0, 0.0, 0.0, 0.0, 0.0, 0.0, 0.0, 0.0, 0.0, 0.0, 0.0, 0.0, 0.0, 0.0, 0.0, 0.0, 0.0, 0.0, 0.0, 0.0, 0.0, 0.0, 0.0, 0.0, 0.0, 0.0, 0.0, 0.0, 0.0, 0.0, 0.0, 0.0, 0.0, 0.0, 0.0, 0.0, 0.0, 0.0, 0.0, 0.0, 0.0, 0.0, 0.0, 0.0, 0.0, 0.0, 0.0, 0.0, 0.0, 0.0, 0.0, 0.0, 0.0, 0.0, 0.0, 0.0, 0.0, 0.0, 0.0, 0.0, 0.0, 0.0, 0.0, 0.0, 0.0, 0.0, 0.0, 0.0, 0.0, 0.0, 0.0, 0.0, 0.0, 0.0, 0.0, 0.0, 0.0, 0.0, 0.0, 0.0, 0.0, 0.0, 0.0, 0.0, 0.0, 0.0, 0.0, 0.0, 0.0, 0.0, 0.0, 0.0, 0.0, 0.0, 0.0, 0.0, 0.0, 0.0, 0.0, 0.0, 0.0, 0.0, 0.0, 0.0, 0.0, 0.0, 0.0, 0.0, 0.0, 0.0, 0.0, 0.0, 0.0, 0.0, 0.0, 0.0, 0.0, 0.0, 0.0, 0.0, 0.0, 0.0, 0.0, 0.0, 0.0, 0.0, 0.0, 0.0, 0.0, 0.0, 0.0, 0.0, 0.0, 0.0, 0.0, 0.0, 0.0, 0.0, 0.0, 0.0, 0.0, 0.0, 0.0, 0.0, 0.0, 0.0, 0.0, 0.0, 0.0, 0.0, 0.0, 0.0, 0.0, 0.0, 0.0, 0.0, 0.0, 0.0, 0.0, 0.0, 0.0, 0.0, 0.0, 0.0, 0.0, 0.0, 0.0, 0.0, 0.0, 0.0, 0.0, 0.0, 0.0, 0.0, 0.0, 0.0, 0.0, 0.0, 0.0, 0.0, 0.0, 0.0, 0.0, 0.0, 0.0, 0.0, 0.0, 0.0, 0.0, 0.0, 0.0, 0.0, 0.0, 0.0, 0.0, 0.0, 0.0, 0.0, 0.0, 0.0, 0.0, 0.0, 0.0, 0.0, 0.0, 0.0, 0.0, 0.0, 0.0, 0.0, 0.0, 0.0, 0.0, 0.0, 0.0, 0.0, 0.0, 0.0, 0.0, 0.0, 0.0, 0.0, 0.0, 0.0, 0.0, 0.0, 0.0, 0.0, 0.0, 0.0, 0.0, 0.0, 0.0, 0.0, 0.0, 0.0, 0.0, 0.0, 0.0, 0.0, 0.0, 0.0, 0.0, 0.0, 0.0, 0.0, 0.0, 0.0, 0.0, 0.0, 0.0, 0.0, 0.0, 0.0, 0.0, 0.0, 0.0, 0.0, 0.0, 0.0, 0.0, 0.0, 0.0, 0.0, 0.0, 0.0, 0.0, 0.0, 0.0, 0.0, 0.0, 0.0, 0.0, 0.0, 0.0, 0.0, 0.0, 0.0, 0.0, 0.0, 0.0, 0.0, 0.0, 0.0, 0.0, 0.0, 0.0, 0.0, 0.0, 0.0, 0.0, 0.0, 0.0, 0.0, 0.0, 0.0, 0.0, 0.0, 0.0, 0.0, 0.0, 0.0, 0.0, 0.0, 0.0, 0.0, 0.0, 0.0, 0.0, 0.0, 0.0, 0.0, 0.0, 0.0, 0.0, 0.0, 0.0, 0.0, 0.0, 0.0, 0.0, 0.0, 0.0, 0.0, 0.0, 0.0, 0.0, 0.0, 0.0, 0.0, 0.0, 0.0, 0.0, 0.0, 0.0, 0.0, 0.0, 0.0, 0.0, 0.0, 0.0, 0.0, 0.0, 0.0, 0.0, 0.0, 0.0, 0.0, 0.0, 0.0, 0.0, 0.0, 0.0, 0.0, 0.0, 0.0, 0.0, 0.0, 0.0, 0.0, 0.0, 0.0, 0.0, 0.0, 0.0, 0.0, 0.0, 0.0, 0.0, 0.0, 0.0, 0.0, 0.0, 0.0, 0.0, 0.0, 0.0, 0.0, 0.0, 0.0, 0.0, 0.0, 0.0, 0.0, 0.0, 0.0, 0.0, 0.0, 0.0, 0.0, 0.0, 0.0, 0.0, 0.0, 0.0, 0.0, 0.0, 0.0, 0.0, 0.0, 0.0, 0.0, 0.0, 0.0, 0.0, 0.0, 0.0, 0.0, 0.0, 0.0, 0.0, 0.0, 0.0, 0.0, 0.0, 0.0, 0.0, 0.0, 0.0, 0.0, 0.0, 0.0, 0.0, 0.0, 0.0, 0.0, 0.0, 0.0, 0.0, 0.0, 0.0, 0.0, 0.0, 0.0, 0.0, 0.0, 0.0, 0.0, 0.0, 0.0, 0.0, 0.0, 0.0, 0.0, 0.0, 0.0, 0.0, 0.0, 0.0, 0.0, 0.0, 0.0, 0.0, 0.0, 0.0, 0.0, 0.0, 0.0, 0.0, 0.0, 0.0, 0.0, 0.0, 0.0, 0.0, 0.0, 0.0, 0.0, 0.0, 0.0, 0.0, 0.0, 0.0, 0.0, 0.0, 0.0, 0.0, 0.0, 0.0, 0.0, 0.0, 0.0, 0.0, 0.0, 0.0, 0.0, 0.0, 0.0, 0.0, 0.0, 0.0, 0.0, 0.0, 0.0, 0.0, 0.0, 0.0, 0.0, 0.0, 0.0, 0.0, 0.0, 0.0, 0.0, 0.0, 0.0, 0.0, 0.0, 0.0, 0.0, 0.0, 0.0, 0.0, 0.0, 0.0, 0.0, 0.0, 0.0, 0.0, 0.0, 0.0, 0.0, 0.0, 0.0, 0.0, 0.0, 0.0, 0.0, 0.0, 0.0, 0.0, 0.0, 0.0, 0.0, 0.0, 0.0, 0.0, 0.0, 0.0, 0.0, 0.0, 0.0, 0.0, 0.0, 0.0, 0.0, 0.0, 0.0, 0.0, 0.0, 0.0, 0.0, 0.0, 0.0, 0.0, 0.0, 0.0, 0.0, 0.0, 0.0, 0.0, 0.0, 0.0, 0.0, 0.0, 0.0, 0.0, 0.0, 0.0, 0.0, 0.0, 0.0, 0.0, 0.0, 0.0, 0.0, 0.0, 0.0, 0.0, 0.0, 0.0, 0.0, 0.0, 0.0, 0.0, 0.0, 0.0, 0.0, 0.0, 0.0, 0.0, 0.0, 0.0, 0.0, 0.0, 0.0, 0.0, 0.0, 0.0, 0.0, 0.0, 0.0, 0.0, 0.0, 0.0, 0.0, 0.0, 0.0, 0.0, 0.0, 0.0, 0.0, 0.0, 0.0, 0.0, 0.0, 0.0, 0.0, 0.0, 0.0, 0.0, 0.0, 0.0, 0.0, 0.0, 0.0, 0.0, 0.0, 0.0, 0.0, 0.0, 0.0, 0.0, 0.0, 0.0, 0.0, 0.0, 0.0, 0.0, 0.0, 0.0, 0.0, 0.0, 0.0, 0.0, 0.0, 0.0, 0.0, 0.0, 0.0, 0.0, 0.0, 0.0, 0.0, 0.0, 0.0, 0.0, 0.0, 0.0, 0.0, 0.0, 0.0, 0.0, 0.0, 0.0, 0.0, 0.0, 0.0, 0.0, 0.0, 0.0, 0.0, 0.0, 0.0, 0.0, 0.0, 0.0, 0.0, 0.0, 0.0, 0.0, 0.0, 0.0, 0.0, 0.0, 0.0, 0.0, 0.0, 0.0, 0.0, 0.0, 0.0, 0.0, 0.0, 0.0, 0.0, 0.0, 0.0, 0.0, 0.0, 0.0, 0.0, 0.0, 0.0, 0.0, 0.0, 0.0, 0.0, 0.0, 0.0, 0.0, 0.0, 0.0, 0.0, 0.0, 0.0, 0.0, 0.0, 0.0, 0.0, 0.0, 0.0, 0.0, 0.0, 0.0, 0.0, 0.0, 0.0, 0.0, 0.0, 0.0, 0.0, 0.0, 0.0, 0.0, 0.0, 0.0, 0.0, 0.0, 0.0, 0.0, 0.0, 0.0, 0.0, 0.0, 0.0, 0.0, 0.0, 0.0, 0.0, 0.0, 0.0, 0.0, 0.0, 0.0, 0.0, 0.0, 0.0, 0.0, 0.0, 0.0, 0.0, 0.0, 0.0, 0.0, 0.0, 0.0, 0.0, 0.0, 0.0, 0.0, 0.0, 0.0, 0.0, 0.0, 0.0, 0.0, 0.0, 0.0, 0.0, 0.0, 0.0, 0.0, 0.0, 0.0, 0.0, 0.0, 0.0, 0.0, 0.0, 0.0, 0.0, 0.0, 0.0, 0.0, 0.0, 0.0, 0.0, 0.0, 0.0, 0.0, 0.0, 0.0, 0.0, 0.0, 0.0, 0.0, 0.0, 0.0, 0.0, 0.0, 0.0, 0.0, 0.0, 0.0, 0.0, 0.0, 0.0, 0.0, 0.0, 0.0, 0.0, 0.0, 0.0, 0.0, 0.0, 0.0, 0.0, 0.0, 0.0, 0.0, 0.0, 0.0, 0.0, 0.0, 0.0, 0.0, 0.0, 0.0, 0.0, 0.0, 0.0, 0.0, 0.0, 0.0, 0.0, 0.0, 0.0, 0.0, 0.0, 0.0, 0.0, 0.0, 0.0, 0.0, 0.0, 0.0, 0.0, 0.0, 0.0, 0.0, 0.0, 0.0, 0.0, 0.0, 0.0, 0.0, 0.0, 0.0, 0.0, 0.0, 0.0, 0.0, 0.0, 0.0, 0.0, 0.0, 0.0, 0.0, 0.0, 0.0, 0.0, 0.0, 0.0, 0.0, 0.0, 0.0, 0.0, 0.0, 0.0, 0.0, 0.0, 0.0, 0.0, 0.0, 0.0, 0.0, 0.0, 0.0, 0.0, 0.0, 0.0, 0.0, 0.0, 0.0, 0.0, 0.0, 0.0, 0.0, 0.0, 0.0, 0.0, 0.0, 0.0, 0.0, 0.0, 0.0, 0.0, 0.0, 0.0, 0.0, 0.0, 0.0, 0.0, 0.0, 0.0, 0.0, 0.0, 0.0, 0.0, 0.0, 0.0, 0.0, 0.0, 0.0, 0.0, 0.0, 0.0, 0.0, 0.0, 0.0, 0.0, 0.0, 0.0, 0.0, 0.0, 0.0, 0.0, 0.0, 0.0, 0.0, 0.0, 0.0, 0.0, 0.0, 0.0, 0.0, 0.0, 0.0, 0.0, 0.0, 0.0, 0.0, 0.0, 0.0, 0.0, 0.0, 0.0, 0.0, 0.0, 0.0, 0.0, 0.0, 0.0, 0.0, 0.0, 0.0, 0.0, 0.0, 0.0, 0.0, 0.0, 0.0, 0.0, 0.0, 0.0, 0.0, 0.0, 0.0, 0.0, 0.0, 0.0, 0.0, 0.0, 0.0, 0.0, 0.0, 0.0, 0.0, 0.0, 0.0, 0.0, 0.0, 0.0, 0.0, 0.0, 0.0, 0.0, 0.0, 0.0, 0.0, 0.0, 0.0, 0.0, 0.0, 0.0, 0.0, 0.0, 0.0, 0.0, 0.0, 0.0, 0.0, 0.0, 0.0, 0.0, 0.0, 0.0, 0.0, 0.0, 0.0, 0.0, 0.0, 0.0, 0.0, 0.0, 0.0, 0.0, 0.0, 0.0, 0.0, 0.0, 0.0, 0.0, 0.0, 0.0, 0.0, 0.0, 0.0, 0.0, 0.0, 0.0, 0.0, 0.0, 0.0, 0.0, 0.0, 0.0, 0.0, 0.0, 0.0, 0.0, 0.0, 0.0, 0.0, 0.0, 0.0, 0.0, 0.0, 0.0, 0.0, 0.0, 0.0, 0.0, 0.0, 0.0, 0.0, 0.0, 0.0, 0.0, 0.0, 0.0, 0.0, 0.0, 0.0, 0.0, 0.0, 0.0, 0.0, 0.0, 0.0, 0.0, 0.0, 0.0, 0.0, 0.0, 0.0, 0.0, 0.0, 0.0, 0.0, 0.0, 0.0, 0.0, 0.0, 0.0, 0.0, 0.0, 0.0, 0.0, 0.0, 0.0, 0.0, 0.0, 0.0, 0.0, 0.0, 0.0, 0.0, 0.0, 0.0, 0.0, 0.0, 0.0, 0.0, 0.0, 0.0, 0.0, 0.0, 0.0, 0.0, 0.0, 0.0, 0.0, 0.0, 0.0, 0.0, 0.0, 0.0, 0.0, 0.0, 0.0, 0.0, 0.0, 0.0, 0.0, 0.0, 0.0, 0.0, 0.0, 0.0, 0.0, 0.0, 0.0, 0.0, 0.0, 0.0, 0.0, 0.0, 0.0, 0.0, 0.0, 0.0, 0.0, 0.0, 0.0, 0.0, 0.0, 0.0, 0.0, 0.0, 0.0, 0.0, 0.0, 0.0, 0.0, 0.0, 0.0, 0.0, 0.0, 0.0, 0.0, 0.0, 0.0, 0.0, 0.0, 0.0, 0.0, 0.0, 0.0, 0.0, 0.0, 0.0, 0.0, 0.0, 0.0, 0.0, 0.0, 0.0, 0.0, 0.0, 0.0, 0.0, 0.0, 0.0, 0.0, 0.0, 0.0, 0.0, 0.0, 0.0, 0.0, 0.0, 0.0, 0.0, 0.0, 0.0, 0.0, 0.0, 0.0, 0.0, 0.0, 0.0, 0.0, 0.0, 0.0, 0.0, 0.0, 0.0, 0.0, 0.0, 0.0, 0.0, 0.0, 0.0, 0.0, 0.0, 0.0, 0.0, 0.0, 0.0, 0.0, 0.0, 0.0, 0.0, 0.0, 0.0, 0.0, 0.0, 0.0, 0.0, 0.0, 0.0, 0.0, 0.0, 0.0, 0.0, 0.0, 0.0, 0.0, 0.0, 0.0, 0.0, 0.0, 0.0, 0.0, 0.0, 0.0, 0.0, 0.0, 0.0, 0.0, 0.0, 0.0, 0.0, 0.0, 0.0, 0.0, 0.0, 0.0, 0.0, 0.0, 0.0, 0.0, 0.0, 0.0, 0.0, 0.0, 0.0, 0.0, 0.0, 0.0, 0.0, 0.0, 0.0, 0.0, 0.0, 0.0, 0.0, 0.0, 0.0, 0.0, 0.0, 0.0, 0.0, 0.0, 0.0, 0.0, 0.0, 0.0, 0.0, 0.0, 0.0, 0.0, 0.0, 0.0, 0.0, 0.0, 0.0, 0.0, 0.0, 0.0, 0.0, 0.0, 0.0, 0.0, 0.0, 0.0, 0.0, 0.0, 0.0, 0.0, 0.0, 0.0, 0.0, 0.0, 0.0, 0.0, 0.0, 0.0, 0.0, 0.0, 0.0, 0.0, 0.0, 0.0, 0.0, 0.0, 0.0, 0.0, 0.0, 0.0, 0.0, 0.0, 0.0, 0.0, 0.0, 0.0, 0.0, 0.0, 0.0, 0.0, 0.0, 0.0, 0.0, 0.0, 0.0, 0.0, 0.0, 0.0, 0.0, 0.0, 0.0, 0.0, 0.0, 0.0, 0.0, 0.0, 0.0, 0.0, 0.0, 0.0, 0.0, 0.0, 0.0, 0.0, 0.0, 0.0, 0.0, 0.0, 0.0, 0.0, 0.0, 0.0, 0.0, 0.0, 0.0, 0.0, 0.0, 0.0, 0.0, 0.0, 0.0, 0.0, 0.0, 0.0, 0.0, 0.0, 0.0, 0.0, 0.0, 0.0, 0.0, 0.0, 0.0, 0.0, 0.0, 0.0, 0.0, 0.0, 0.0, 0.0, 0.0, 0.0, 0.0, 0.0, 0.0, 0.0, 0.0, 0.0, 0.0, 0.0, 0.0, 0.0, 0.0, 0.0, 0.0, 0.0, 0.0, 0.0, 0.0, 0.0, 0.0, 0.0, 0.0, 0.0, 0.0, 0.0, 0.0, 0.0, 0.0, 0.0])
me_circle.use_remesh_fix_poles = True
me_circle.use_remesh_preserve_attributes = False
me_circle.use_mirror_vertex_groups = False
me_circle.update()

# ---- objects
ob_circle = bpy.data.objects.new('Circle', me_circle)

# ---- transforms, parenting, visibility, modifiers, constraints
ob_circle.location = (0.0, 0.0, 0.0)
ob_circle.scale = (0.5, 0.5, 0.5)
ob_circle.lineart.crease_threshold = 0.0

# ---- collection membership
col_collection.objects.link(ob_circle)

# ---- scene / render settings (as saved in the file)
scene.frame_start = 1; scene.frame_end = 250; scene.frame_set(1)
scene.render.engine = 'BLENDER_EEVEE_NEXT'
scene.cycles.use_denoising = False
scene.cycles.samples = 128
scene.cycles.sampling_pattern = 'TABULATED_SOBOL'
scene.cycles.use_adaptive_sampling = False
scene.cycles.use_light_tree = False
scene.view_settings.view_transform = 'Filmic'
bpy.context.view_layer.update()

# ---- added for rendering (the .blend has no active camera and no usable light): camera, sun
cam_auto = bpy.data.cameras.new('AutoCamera')
cam_auto.lens = 50.0
cam_auto.sensor_width = 36.0
cam_auto.clip_end = 1000.0
ob_auto_camera = bpy.data.objects.new('AutoCamera', cam_auto)
scene.collection.objects.link(ob_auto_camera)
ob_auto_camera.location = (1.72026, -2.06432, 2.10121)
ob_auto_camera.rotation_euler = (1.09748, -7.21219e-08, 0.694738)
scene.camera = ob_auto_camera
light_auto_sun = bpy.data.lights.new('AutoSun', 'SUN')
light_auto_sun.energy = 3.0
light_auto_sun.angle = 0.0523599
ob_auto_sun = bpy.data.objects.new('AutoSun', light_auto_sun)
scene.collection.objects.link(ob_auto_sun)
ob_auto_sun.rotation_euler = (0.872665, 0.174533, 0.523599)
bpy.context.view_layer.update()
